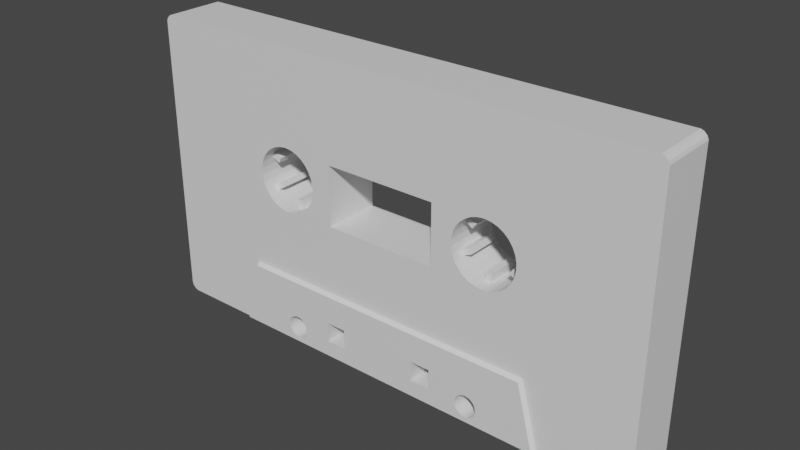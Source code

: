 # Source: cassette.blend  (saved by Blender 2.93.20; exported with 4.5.12 LTS)
import bpy
from mathutils import Matrix  # noqa: F401  (used for matrix-valued properties, if any)

bpy.ops.wm.read_factory_settings(use_empty=True)
scene = bpy.context.scene
scene.name = 'Scene'

# ---- collections
col_collection = bpy.data.collections.new('Collection'); scene.collection.children.link(col_collection)

# ---- materials (node trees are filled in below, after node groups)
mat_cassetteface = bpy.data.materials.new('CassetteFace')
mat_cassetteface.use_transparent_shadow = False
mat_basematerial = bpy.data.materials.new('BaseMaterial')
mat_basematerial.use_transparent_shadow = False

# ---- material node trees
mat_cassetteface.use_nodes = True; mat_cassetteface.node_tree.nodes.clear()
_N = mat_cassetteface.node_tree.nodes; _L = mat_cassetteface.node_tree.links
n0 = _N.new('ShaderNodeBsdfPrincipled'); n0.name = 'Principled BSDF'; n0.location = (10, 300)
n0.distribution = 'GGX'
n0.subsurface_method = 'BURLEY'
n0.inputs[3].default_value = 1.45
n0.inputs[27].default_value = (0.0, 0.0, 0.0, 1.0)
n0.inputs[28].default_value = 1.0
n1 = _N.new('ShaderNodeOutputMaterial'); n1.name = 'Material Output'; n1.location = (300, 300)
_L.new(n0.outputs[0], n1.inputs[0])
n1.is_active_output = True
mat_basematerial.use_nodes = True; mat_basematerial.node_tree.nodes.clear()
_N = mat_basematerial.node_tree.nodes; _L = mat_basematerial.node_tree.links
n0 = _N.new('ShaderNodeBsdfPrincipled'); n0.name = 'Principled BSDF'; n0.location = (10, 300)
n0.distribution = 'GGX'
n0.subsurface_method = 'BURLEY'
n0.inputs[3].default_value = 1.45
n0.inputs[27].default_value = (0.0, 0.0, 0.0, 1.0)
n0.inputs[28].default_value = 1.0
n1 = _N.new('ShaderNodeOutputMaterial'); n1.name = 'Material Output'; n1.location = (300, 300)
_L.new(n0.outputs[0], n1.inputs[0])
n1.is_active_output = True

# ---- world
world_world = bpy.data.worlds.new('World'); scene.world = world_world
world_world.use_nodes = True; world_world.node_tree.nodes.clear()
_N = world_world.node_tree.nodes; _L = world_world.node_tree.links
n0 = _N.new('ShaderNodeOutputWorld'); n0.name = 'World Output'; n0.location = (300, 300)
n1 = _N.new('ShaderNodeBackground'); n1.name = 'Background'; n1.location = (10, 300)
n1.inputs[0].default_value = (0.05088, 0.05088, 0.05088, 1.0)
_L.new(n1.outputs[0], n0.inputs[0])
n0.is_active_output = True
world_world.color = (0.05088, 0.05088, 0.05088)
world_world.use_sun_shadow = False
world_world.sun_shadow_jitter_overblur = 0.0

# ---- meshes
me_cube = bpy.data.meshes.new('Cube')
me_cube.from_pydata([(-0.2074, -0.03122, -0.02226), (-0.2191, -0.03122, -0.02349), (-0.2335, -0.05744, -0.02217), (-0.2463, -0.05744, -0.01798), (-0.2581, -0.05744, -0.01121), (-0.2686, -0.03122, -0.001439), (-0.2756, -0.03122, 0.008075), (-0.2816, -0.05744, 0.02116), (-0.2844, -0.05744, 0.0344), (-0.2844, -0.05744, 0.04793), (-0.2681, -0.05744, 0.08449), (-0.2764, -0.03122, 0.07273), (-0.2812, -0.03122, 0.06199), (-0.2326, -0.03122, 0.1046), (-0.2463, -0.05744, 0.1003), (-0.2581, -0.05744, 0.09355), (-0.2065, -0.05744, 0.1045), (-0.1819, -0.05744, -0.01121), (-0.1819, -0.05744, 0.09355), (-0.1937, -0.05744, -0.01798), (-0.1937, -0.05744, 0.1003), (-0.1636, -0.03122, 0.009604), (-0.1644, -0.03122, 0.07426), (-0.1556, -0.05744, 0.04793), (-0.1556, -0.05744, 0.0344), (-0.1584, -0.05744, 0.06117), (-0.1588, -0.03122, 0.02035), (-0.1719, -0.05744, -0.002157), (-0.1714, -0.03122, 0.08377), (-0.2209, -0.03122, 0.1058), (-0.2065, -0.05744, -0.02217), (-0.22, -0.05744, -0.02358), (-0.2681, -0.05744, -0.002157), (-0.2761, -0.05744, 0.008793), (-0.2335, -0.05744, 0.1045), (-0.1639, -0.05744, 0.07354), (-0.1719, -0.05744, 0.08449), (-0.22, -0.05744, 0.1059), (-0.1639, -0.05744, 0.008793), (-0.2761, -0.05744, 0.07354), (-0.2816, -0.05744, 0.06117), (-0.1584, -0.05744, 0.02116), (-0.2092, -0.03122, -0.004976), (-0.2209, -0.03122, -0.006206), (-0.2546, -0.03122, 0.008775), (-0.2615, -0.03122, 0.01829), (-0.2308, -0.03122, 0.08731), (-0.1785, -0.03122, 0.06404), (-0.1854, -0.03122, 0.07356), (-0.2191, -0.03122, 0.08854), (-0.1794, -0.03122, 0.01667), (-0.2606, -0.03122, 0.06566), (-0.2653, -0.03122, 0.05492), (-0.1747, -0.03122, 0.02742), (-0.3387, -0.06628, -0.2921), (-0.3051, -0.06628, -0.1627), (-0.3446, -0.05744, -0.2967), (-0.3086, -0.05744, -0.158), (-0.1144, -0.05744, 0.1016), (-0.1144, -0.05744, -0.01925), (-0.1201, -0.06628, -0.2199), (-0.1201, -0.06628, -0.2601), (-0.07986, -0.06628, -0.2601), (-0.07986, -0.06628, -0.2199), (-0.2074, 0.03122, -0.02226), (-0.2074, 0.0, -0.02226), (-0.2191, 0.03122, -0.02349), (-0.2191, 0.0, -0.02349), (-0.2335, 0.05744, -0.02217), (-0.2335, 0.0, -0.02217), (-0.2844, 0.0, 0.0344), (-0.2816, 0.0, 0.02116), (-0.2844, 0.0, 0.04793), (-0.2756, 0.0, 0.008075), (-0.2764, 0.0, 0.07273), (-0.2686, 0.0, -0.001439), (-0.2812, 0.0, 0.06199), (-0.2681, 0.0, 0.08449), (-0.2581, 0.0, 0.09355), (-0.2326, 0.0, 0.1046), (-0.2463, 0.0, 0.1003), (-0.2065, 0.0, 0.1045), (-0.18, 0.0, 0.09178), (-0.1819, 0.0, 0.09355), (-0.1937, 0.0, 0.1003), (-0.2463, 0.05744, -0.01798), (-0.2463, 0.0, -0.01798), (-0.2209, 0.0, 0.1058), (-0.2581, 0.05744, -0.01121), (-0.2581, 0.0, -0.01121), (-0.2686, 0.03122, -0.001439), (-0.1937, 0.0, -0.01798), (-0.1636, 0.0, 0.009604), (-0.1719, 0.0, -0.002157), (-0.1644, 0.0, 0.07426), (-0.1556, 0.0, 0.0344), (-0.1556, 0.0, 0.04793), (-0.1588, 0.0, 0.02035), (-0.1584, 0.0, 0.06117), (-0.2756, 0.03122, 0.008075), (-0.1714, 0.0, 0.08377), (-0.1819, 0.0, -0.01121), (-0.2816, 0.05744, 0.02116), (-0.2844, 0.05744, 0.0344), (-0.2844, 0.05744, 0.04793), (-0.2681, 0.05744, 0.08449), (-0.2764, 0.03122, 0.07273), (-0.2812, 0.03122, 0.06199), (-0.2326, 0.03122, 0.1046), (-0.2463, 0.05744, 0.1003), (-0.2581, 0.05744, 0.09355), (-0.2065, 0.05744, 0.1045), (-0.1819, 0.05744, -0.01121), (-0.1819, 0.05744, 0.09355), (-0.1937, 0.05744, -0.01798), (-0.1937, 0.05744, 0.1003), (-0.1636, 0.03122, 0.009604), (-0.1644, 0.03122, 0.07426), (-0.1556, 0.05744, 0.04793), (-0.1556, 0.05744, 0.0344), (-0.1584, 0.05744, 0.06117), (-0.1588, 0.03122, 0.02035), (-0.1719, 0.05744, -0.002157), (-0.1714, 0.03122, 0.08377), (-0.2209, 0.03122, 0.1058), (-0.2065, 0.05744, -0.02217), (-0.22, 0.05744, -0.02358), (-0.2065, 0.0, -0.02217), (-0.22, 0.0, -0.02358), (-0.1639, 0.0, 0.07354), (-0.1719, 0.0, 0.08449), (-0.2761, 0.0, 0.008793), (-0.2681, 0.0, -0.002157), (-0.2761, 0.0, 0.07354), (-0.2816, 0.0, 0.06117), (-0.1639, 0.0, 0.008793), (-0.1584, 0.0, 0.02116), (-0.2681, 0.05744, -0.002157), (-0.2761, 0.05744, 0.008793), (-0.2335, 0.0, 0.1045), (-0.2335, 0.05744, 0.1045), (-0.1639, 0.05744, 0.07354), (-0.1719, 0.05744, 0.08449), (-0.22, 0.05744, 0.1059), (-0.1639, 0.05744, 0.008793), (-0.22, 0.0, 0.1059), (-0.2761, 0.05744, 0.07354), (-0.2816, 0.05744, 0.06117), (-0.1584, 0.05744, 0.02116), (-0.2092, 0.03122, -0.004976), (-0.2209, 0.03122, -0.006206), (-0.2092, 0.0, -0.004976), (-0.2209, 0.0, -0.006206), (-0.1785, 0.0, 0.06404), (-0.1854, 0.0, 0.07356), (-0.2615, 0.0, 0.01829), (-0.2546, 0.0, 0.008775), (-0.2606, 0.0, 0.06566), (-0.2653, 0.0, 0.05492), (-0.1794, 0.0, 0.01667), (-0.1747, 0.0, 0.02742), (-0.2546, 0.03122, 0.008775), (-0.2615, 0.03122, 0.01829), (-0.2308, 0.0, 0.08731), (-0.2308, 0.03122, 0.08731), (-0.1785, 0.03122, 0.06404), (-0.1854, 0.03122, 0.07356), (-0.2191, 0.03122, 0.08854), (-0.1794, 0.03122, 0.01667), (-0.2191, 0.0, 0.08854), (-0.2606, 0.03122, 0.06566), (-0.2653, 0.03122, 0.05492), (-0.1747, 0.03122, 0.02742), (-0.3387, 0.06628, -0.2921), (-0.3051, 0.06628, -0.1627), (-0.3446, 0.05744, -0.2967), (-0.3086, 0.05744, -0.158), (-0.1144, 0.05744, 0.1016), (-0.1144, 0.05744, -0.01925), (-0.1201, 0.06628, -0.2199), (-0.1201, 0.06628, -0.2601), (-0.07986, 0.06628, -0.2601), (-0.07986, 0.06628, -0.2199), (-0.1954, -0.06628, -0.2817), (-0.1954, 0.06628, -0.2817), (-0.2169, 0.06628, -0.2743), (-0.2165, 0.06628, -0.2748), (-0.213, 0.06628, -0.2779), (-0.2, 0.06628, -0.2822), (-0.2046, 0.06628, -0.2817), (-0.209, 0.06628, -0.2802), (-0.187, 0.06628, -0.2779), (-0.191, 0.06628, -0.2802), (-0.1835, 0.06628, -0.2748), (-0.1808, 0.06628, -0.2711), (-0.1798, 0.06628, -0.2689), (-0.2, -0.06628, -0.2822), (-0.2046, -0.06628, -0.2817), (-0.2211, 0.06628, -0.2532), (-0.213, 0.06628, -0.2421), (-0.209, -0.06628, -0.2802), (-0.2165, 0.06628, -0.2452), (-0.2192, 0.06628, -0.2489), (-0.2, 0.06628, -0.2378), (-0.2046, 0.06628, -0.2383), (-0.191, 0.06628, -0.2398), (-0.1954, 0.06628, -0.2383), (-0.209, 0.06628, -0.2398), (-0.213, -0.06628, -0.2779), (-0.2165, -0.06628, -0.2748), (-0.2169, -0.06628, -0.2743), (-0.222, 0.06628, -0.2623), (-0.222, 0.06628, -0.2577), (-0.2192, 0.06628, -0.2711), (-0.187, 0.06628, -0.2421), (-0.2211, 0.06628, -0.2668), (-0.1808, 0.06628, -0.2489), (-0.178, 0.06628, -0.2577), (-0.178, 0.06628, -0.2623), (-0.2192, -0.06628, -0.2711), (-0.1789, 0.06628, -0.2532), (-0.1789, 0.06628, -0.2668), (-0.1835, 0.06628, -0.2452), (-0.2211, -0.06628, -0.2668), (-0.222, -0.06628, -0.2623), (-0.187, -0.06628, -0.2779), (-0.191, -0.06628, -0.2802), (-0.1798, -0.06628, -0.2689), (-0.1835, -0.06628, -0.2748), (-0.1808, -0.06628, -0.2711), (-0.222, -0.06628, -0.2577), (-0.2211, -0.06628, -0.2532), (-0.1835, -0.06628, -0.2452), (-0.1808, -0.06628, -0.2489), (-0.178, -0.06628, -0.2577), (-0.178, -0.06628, -0.2623), (-0.1789, -0.06628, -0.2532), (-0.1789, -0.06628, -0.2668), (-0.2192, -0.06628, -0.2489), (-0.187, -0.06628, -0.2421), (-0.2165, -0.06628, -0.2452), (-0.213, -0.06628, -0.2421), (-0.2, -0.06628, -0.2378), (-0.2046, -0.06628, -0.2383), (-0.191, -0.06628, -0.2398), (-0.1954, -0.06628, -0.2383), (-0.209, -0.06628, -0.2398), (0.2074, -0.03122, -0.02226), (0.2191, -0.03122, -0.02349), (0.2335, -0.05744, -0.02217), (0.2463, -0.05744, -0.01798), (0.2581, -0.05744, -0.01121), (0.2686, -0.03122, -0.001439), (0.2756, -0.03122, 0.008075), (0.2816, -0.05744, 0.02116), (0.2844, -0.05744, 0.0344), (0.2844, -0.05744, 0.04793), (0.2681, -0.05744, 0.08449), (0.2764, -0.03122, 0.07273), (0.2812, -0.03122, 0.06199), (0.2326, -0.03122, 0.1046), (0.2463, -0.05744, 0.1003), (0.2581, -0.05744, 0.09355), (0.2065, -0.05744, 0.1045), (0.1819, -0.05744, -0.01121), (0.1819, -0.05744, 0.09355), (0.1937, -0.05744, -0.01798), (0.1937, -0.05744, 0.1003), (0.1636, -0.03122, 0.009604), (0.1644, -0.03122, 0.07426), (0.1556, -0.05744, 0.04793), (0.1556, -0.05744, 0.0344), (0.1584, -0.05744, 0.06117), (0.1588, -0.03122, 0.02035), (0.1719, -0.05744, -0.002157), (0.1714, -0.03122, 0.08377), (0.2209, -0.03122, 0.1058), (0.2065, -0.05744, -0.02217), (0.22, -0.05744, -0.02358), (0.2681, -0.05744, -0.002157), (0.2761, -0.05744, 0.008793), (0.2335, -0.05744, 0.1045), (0.1639, -0.05744, 0.07354), (0.1719, -0.05744, 0.08449), (0.22, -0.05744, 0.1059), (0.1639, -0.05744, 0.008793), (0.2761, -0.05744, 0.07354), (0.2816, -0.05744, 0.06117), (0.1584, -0.05744, 0.02116), (0.2092, -0.03122, -0.004976), (0.2209, -0.03122, -0.006206), (0.2546, -0.03122, 0.008775), (0.2615, -0.03122, 0.01829), (0.2308, -0.03122, 0.08731), (0.1785, -0.03122, 0.06404), (0.1854, -0.03122, 0.07356), (0.2191, -0.03122, 0.08854), (0.1794, -0.03122, 0.01667), (0.2606, -0.03122, 0.06566), (0.2653, -0.03122, 0.05492), (0.1747, -0.03122, 0.02742), (0.3387, -0.06628, -0.2921), (0.3051, -0.06628, -0.1627), (0.3446, -0.05744, -0.2967), (0.3086, -0.05744, -0.158), (0.1144, -0.05744, 0.1016), (0.1144, -0.05744, -0.01925), (0.1201, -0.06628, -0.2199), (0.1201, -0.06628, -0.2601), (0.07986, -0.06628, -0.2601), (0.07986, -0.06628, -0.2199), (0.0, -0.05744, -0.2967), (0.0, -0.05744, 0.2967), (0.0, -0.05744, -0.158), (0.0, -0.06628, -0.2921), (0.0, -0.06628, -0.1627), (0.0, -0.05744, -0.01925), (0.0, -0.05744, 0.1016), (0.2074, 0.03122, -0.02226), (0.2074, 0.0, -0.02226), (0.2191, 0.03122, -0.02349), (0.2191, 0.0, -0.02349), (0.2335, 0.05744, -0.02217), (0.2335, 0.0, -0.02217), (0.2844, 0.0, 0.0344), (0.2816, 0.0, 0.02116), (0.2844, 0.0, 0.04793), (0.2756, 0.0, 0.008075), (0.2764, 0.0, 0.07273), (0.2686, 0.0, -0.001439), (0.2812, 0.0, 0.06199), (0.2681, 0.0, 0.08449), (0.2581, 0.0, 0.09355), (0.2326, 0.0, 0.1046), (0.2463, 0.0, 0.1003), (0.2065, 0.0, 0.1045), (0.18, 0.0, 0.09178), (0.1819, 0.0, 0.09355), (0.1937, 0.0, 0.1003), (0.2463, 0.05744, -0.01798), (0.2463, 0.0, -0.01798), (0.2209, 0.0, 0.1058), (0.2581, 0.05744, -0.01121), (0.2581, 0.0, -0.01121), (0.2686, 0.03122, -0.001439), (0.1937, 0.0, -0.01798), (0.1636, 0.0, 0.009604), (0.1719, 0.0, -0.002157), (0.1644, 0.0, 0.07426), (0.1556, 0.0, 0.0344), (0.1556, 0.0, 0.04793), (0.1588, 0.0, 0.02035), (0.1584, 0.0, 0.06117), (0.2756, 0.03122, 0.008075), (0.1714, 0.0, 0.08377), (0.1819, 0.0, -0.01121), (0.2816, 0.05744, 0.02116), (0.2844, 0.05744, 0.0344), (0.2844, 0.05744, 0.04793), (0.2681, 0.05744, 0.08449), (0.2764, 0.03122, 0.07273), (0.2812, 0.03122, 0.06199), (0.2326, 0.03122, 0.1046), (0.2463, 0.05744, 0.1003), (0.2581, 0.05744, 0.09355), (0.2065, 0.05744, 0.1045), (0.1819, 0.05744, -0.01121), (0.1819, 0.05744, 0.09355), (0.1937, 0.05744, -0.01798), (0.1937, 0.05744, 0.1003), (0.1636, 0.03122, 0.009604), (0.1644, 0.03122, 0.07426), (0.1556, 0.05744, 0.04793), (0.1556, 0.05744, 0.0344), (0.1584, 0.05744, 0.06117), (0.1588, 0.03122, 0.02035), (0.1719, 0.05744, -0.002157), (0.1714, 0.03122, 0.08377), (0.2209, 0.03122, 0.1058), (0.2065, 0.05744, -0.02217), (0.22, 0.05744, -0.02358), (0.2065, 0.0, -0.02217), (0.22, 0.0, -0.02358), (0.1639, 0.0, 0.07354), (0.1719, 0.0, 0.08449), (0.2761, 0.0, 0.008793), (0.2681, 0.0, -0.002157), (0.2761, 0.0, 0.07354), (0.2816, 0.0, 0.06117), (0.1639, 0.0, 0.008793), (0.1584, 0.0, 0.02116), (0.2681, 0.05744, -0.002157), (0.2761, 0.05744, 0.008793), (0.2335, 0.0, 0.1045), (0.2335, 0.05744, 0.1045), (0.1639, 0.05744, 0.07354), (0.1719, 0.05744, 0.08449), (0.22, 0.05744, 0.1059), (0.1639, 0.05744, 0.008793), (0.22, 0.0, 0.1059), (0.2761, 0.05744, 0.07354), (0.2816, 0.05744, 0.06117), (0.1584, 0.05744, 0.02116), (0.2092, 0.03122, -0.004976), (0.2209, 0.03122, -0.006206), (0.2092, 0.0, -0.004976), (0.2209, 0.0, -0.006206), (0.1785, 0.0, 0.06404), (0.1854, 0.0, 0.07356), (0.2615, 0.0, 0.01829), (0.2546, 0.0, 0.008775), (0.2606, 0.0, 0.06566), (0.2653, 0.0, 0.05492), (0.1794, 0.0, 0.01667), (0.1747, 0.0, 0.02742), (0.2546, 0.03122, 0.008775), (0.2615, 0.03122, 0.01829), (0.2308, 0.0, 0.08731), (0.2308, 0.03122, 0.08731), (0.1785, 0.03122, 0.06404), (0.1854, 0.03122, 0.07356), (0.2191, 0.03122, 0.08854), (0.1794, 0.03122, 0.01667), (0.2191, 0.0, 0.08854), (0.2606, 0.03122, 0.06566), (0.2653, 0.03122, 0.05492), (0.1747, 0.03122, 0.02742), (0.3387, 0.06628, -0.2921), (0.3051, 0.06628, -0.1627), (0.3446, 0.05744, -0.2967), (0.3086, 0.05744, -0.158), (0.1144, 0.05744, 0.1016), (0.1144, 0.05744, -0.01925), (0.1201, 0.06628, -0.2199), (0.1201, 0.06628, -0.2601), (0.07986, 0.06628, -0.2601), (0.07986, 0.06628, -0.2199), (0.0, 0.05744, -0.2967), (0.0, 0.05744, 0.2967), (0.0, 0.0, -0.2967), (0.0, 0.0, 0.2967), (0.0, 0.05744, -0.158), (0.0, 0.06628, -0.2921), (0.0, 0.06628, -0.1627), (0.0, 0.05744, -0.01925), (0.0, 0.05744, 0.1016), (0.1954, -0.06628, -0.2817), (0.1954, 0.06628, -0.2817), (0.2169, 0.06628, -0.2743), (0.2165, 0.06628, -0.2748), (0.213, 0.06628, -0.2779), (0.2, 0.06628, -0.2822), (0.2046, 0.06628, -0.2817), (0.209, 0.06628, -0.2802), (0.187, 0.06628, -0.2779), (0.191, 0.06628, -0.2802), (0.1835, 0.06628, -0.2748), (0.1808, 0.06628, -0.2711), (0.1798, 0.06628, -0.2689), (0.2, -0.06628, -0.2822), (0.2046, -0.06628, -0.2817), (0.2211, 0.06628, -0.2532), (0.213, 0.06628, -0.2421), (0.209, -0.06628, -0.2802), (0.2165, 0.06628, -0.2452), (0.2192, 0.06628, -0.2489), (0.2, 0.06628, -0.2378), (0.2046, 0.06628, -0.2383), (0.191, 0.06628, -0.2398), (0.1954, 0.06628, -0.2383), (0.209, 0.06628, -0.2398), (0.213, -0.06628, -0.2779), (0.2165, -0.06628, -0.2748), (0.2169, -0.06628, -0.2743), (0.222, 0.06628, -0.2623), (0.222, 0.06628, -0.2577), (0.2192, 0.06628, -0.2711), (0.187, 0.06628, -0.2421), (0.2211, 0.06628, -0.2668), (0.1808, 0.06628, -0.2489), (0.178, 0.06628, -0.2577), (0.178, 0.06628, -0.2623), (0.2192, -0.06628, -0.2711), (0.1789, 0.06628, -0.2532), (0.1789, 0.06628, -0.2668), (0.1835, 0.06628, -0.2452), (0.2211, -0.06628, -0.2668), (0.222, -0.06628, -0.2623), (0.187, -0.06628, -0.2779), (0.191, -0.06628, -0.2802), (0.1798, -0.06628, -0.2689), (0.1835, -0.06628, -0.2748), (0.1808, -0.06628, -0.2711), (0.222, -0.06628, -0.2577), (0.2211, -0.06628, -0.2532), (0.1835, -0.06628, -0.2452), (0.1808, -0.06628, -0.2489), (0.178, -0.06628, -0.2577), (0.178, -0.06628, -0.2623), (0.1789, -0.06628, -0.2532), (0.1789, -0.06628, -0.2668), (0.2192, -0.06628, -0.2489), (0.187, -0.06628, -0.2421), (0.2165, -0.06628, -0.2452), (0.213, -0.06628, -0.2421), (0.2, -0.06628, -0.2378), (0.2046, -0.06628, -0.2383), (0.191, -0.06628, -0.2398), (0.1954, -0.06628, -0.2383), (0.209, -0.06628, -0.2398), (-0.5131, -0.05744, 0.289), (-0.5128, -0.05744, 0.2892), (-0.5126, -0.05744, 0.2894), (-0.5123, -0.05744, 0.2897), (-0.512, -0.05744, 0.29), (-0.5118, -0.05744, 0.2903), (-0.5116, -0.05744, 0.2907), (-0.5116, 0.05744, 0.2907), (-0.5118, 0.05744, 0.2903), (-0.512, 0.05744, 0.29), (-0.5123, 0.05744, 0.2897), (-0.5126, 0.05744, 0.2894), (-0.5128, 0.05744, 0.2892), (-0.5131, 0.05744, 0.289), (0.5116, -0.05744, 0.2907), (0.5118, -0.05744, 0.2903), (0.512, -0.05744, 0.29), (0.5123, -0.05744, 0.2897), (0.5126, -0.05744, 0.2894), (0.5128, -0.05744, 0.2892), (0.5131, -0.05744, 0.289), (0.5131, 0.05744, 0.289), (0.5128, 0.05744, 0.2892), (0.5126, 0.05744, 0.2894), (0.5123, 0.05744, 0.2897), (0.512, 0.05744, 0.29), (0.5118, 0.05744, 0.2903), (0.5116, 0.05744, 0.2907), (-0.52, -0.05744, -0.2829), (-0.5176, -0.05744, -0.2888), (-0.512, -0.05744, -0.2943), (-0.5062, -0.05744, -0.2967), (-0.5062, -0.05744, 0.2967), (-0.512, -0.05744, 0.2943), (-0.5107, -0.05744, 0.2934), (-0.5176, -0.05744, 0.2888), (-0.52, -0.05744, 0.2829), (-0.5168, -0.05744, 0.2876), (-0.5062, 0.05744, -0.2967), (-0.512, 0.05744, -0.2943), (-0.5176, 0.05744, -0.2888), (-0.52, 0.05744, -0.2829), (-0.52, 0.05744, 0.2829), (-0.5176, 0.05744, 0.2888), (-0.5168, 0.05744, 0.2876), (-0.512, 0.05744, 0.2943), (-0.5062, 0.05744, 0.2967), (-0.5107, 0.05744, 0.2934), (-0.52, 0.0, -0.2829), (-0.5176, 0.0, -0.2888), (-0.512, 0.0, -0.2943), (-0.5062, 0.0, -0.2967), (-0.5062, 0.0, 0.2967), (-0.512, 0.0, 0.2943), (-0.5176, 0.0, 0.2888), (-0.52, 0.0, 0.2829), (0.5062, -0.05744, -0.2967), (0.512, -0.05744, -0.2943), (0.5176, -0.05744, -0.2888), (0.52, -0.05744, -0.2829), (0.52, -0.05744, 0.2829), (0.5176, -0.05744, 0.2888), (0.5168, -0.05744, 0.2876), (0.512, -0.05744, 0.2943), (0.5062, -0.05744, 0.2967), (0.5107, -0.05744, 0.2934), (0.52, 0.05744, -0.2829), (0.5176, 0.05744, -0.2888), (0.512, 0.05744, -0.2943), (0.5062, 0.05744, -0.2967), (0.5062, 0.05744, 0.2967), (0.512, 0.05744, 0.2943), (0.5107, 0.05744, 0.2934), (0.5176, 0.05744, 0.2888), (0.52, 0.05744, 0.2829), (0.5168, 0.05744, 0.2876), (0.5062, 0.0, -0.2967), (0.512, 0.0, -0.2943), (0.5176, 0.0, -0.2888), (0.52, 0.0, -0.2829), (0.52, 0.0, 0.2829), (0.5176, 0.0, 0.2888), (0.512, 0.0, 0.2943), (0.5062, 0.0, 0.2967)], [], [(39, 10, 514, 513), (31, 2, 57), (34, 37, 312), (110, 105, 519, 518), (516, 515, 15, 14), (145, 81, 16, 37), (81, 84, 20, 16), (84, 83, 18, 20), (521, 520, 146, 147), (28, 100, 154, 48), (35, 129, 98, 25), (25, 98, 96, 23), (23, 96, 95, 24), (24, 95, 136, 41), (6, 5, 44, 45), (38, 135, 93, 27), (27, 93, 101, 17), (17, 101, 91, 19), (19, 91, 127, 30), (73, 6, 45, 155), (69, 2, 31, 128), (86, 3, 2, 69), (89, 4, 3, 86), (132, 32, 4, 89), (12, 76, 158, 52), (33, 131, 71, 7), (71, 70, 8, 7), (70, 72, 9, 8), (72, 134, 40, 9), (133, 77, 10, 39), (77, 78, 15, 10), (78, 80, 14, 15), (80, 139, 34, 14), (0, 1, 31, 30), (5, 6, 33, 32), (79, 13, 34, 139), (28, 22, 35, 36), (13, 29, 37, 34), (21, 92, 135, 38), (29, 87, 145, 37), (6, 73, 131, 33), (22, 94, 129, 35), (12, 11, 39, 40), (65, 0, 30, 127), (1, 67, 128, 31), (11, 74, 133, 39), (97, 26, 41, 136), (76, 12, 40, 134), (100, 28, 36, 130), (75, 5, 32, 132), (26, 21, 38, 41), (48, 154, 153, 47), (53, 160, 159, 50), (152, 43, 42, 151), (156, 155, 45, 44), (158, 157, 51, 52), (163, 169, 49, 46), (94, 22, 47, 153), (13, 79, 163, 46), (5, 75, 156, 44), (1, 0, 42, 43), (11, 12, 52, 51), (22, 28, 48, 47), (21, 26, 53, 50), (0, 65, 151, 42), (29, 13, 46, 49), (67, 1, 43, 152), (92, 21, 50, 159), (74, 11, 51, 157), (87, 29, 49, 169), (26, 97, 160, 53), (62, 314, 315, 63), (314, 54, 56, 311), (54, 55, 57, 56), (55, 315, 313, 57), (103, 102, 176, 175, 548, 549, 550, 551, 552, 554, 523), (119, 118, 177, 178), (143, 140, 438), (440, 438, 556, 562), (520, 519, 105, 146), (145, 143, 111, 81), (81, 111, 115, 84), (84, 115, 113, 83), (213, 185, 173), (123, 166, 154, 100), (141, 120, 98, 129), (120, 118, 96, 98), (118, 119, 95, 96), (119, 148, 136, 95), (99, 162, 161, 90), (144, 122, 93, 135), (122, 112, 101, 93), (112, 114, 91, 101), (114, 125, 127, 91), (73, 155, 162, 99), (69, 128, 126, 68), (86, 69, 68, 85), (89, 86, 85, 88), (132, 89, 88, 137), (107, 171, 158, 76), (138, 102, 71, 131), (71, 102, 103, 70), (70, 103, 104, 72), (72, 104, 147, 134), (133, 146, 105, 77), (77, 105, 110, 78), (78, 110, 109, 80), (80, 109, 140, 139), (64, 125, 126, 66), (67, 128, 127), (67, 127, 65), (94, 129, 130), (94, 130, 100), (73, 131, 132), (73, 132, 75), (74, 133, 134), (74, 134, 76), (92, 135, 136), (92, 136, 97), (90, 137, 138, 99), (79, 139, 140, 108), (123, 142, 141, 117), (108, 140, 143, 124), (116, 144, 135, 92), (124, 143, 145, 87), (87, 145, 139), (87, 139, 79), (99, 138, 131, 73), (117, 141, 129, 94), (107, 147, 146, 106), (65, 127, 125, 64), (66, 126, 128, 67), (106, 146, 133, 74), (97, 136, 148, 121), (76, 134, 147, 107), (100, 130, 142, 123), (75, 132, 137, 90), (121, 148, 144, 116), (166, 165, 153, 154), (172, 168, 159, 160), (152, 151, 149, 150), (156, 161, 162, 155), (158, 171, 170, 157), (163, 164, 167, 169), (94, 153, 165, 117), (108, 164, 163, 79), (90, 161, 156, 75), (66, 150, 149, 64), (106, 170, 171, 107), (117, 165, 166, 123), (116, 168, 172, 121), (64, 149, 151, 65), (124, 167, 164, 108), (67, 152, 150, 66), (92, 159, 168, 116), (74, 157, 170, 106), (87, 169, 167, 124), (121, 172, 160, 97), (181, 182, 443, 442), (442, 437, 175, 173), (173, 175, 176, 174), (174, 176, 441, 443), (209, 210, 54), (61, 229, 228), (63, 315, 55, 60), (314, 183, 196), (182, 179, 174, 443), (229, 227, 195, 194), (59, 178, 177, 58), (63, 60, 179, 182), (61, 180, 179, 60), (63, 182, 181, 62), (62, 181, 180, 61), (203, 206, 245, 242), (206, 205, 244, 245), (205, 214, 239, 244), (214, 222, 232, 239), (232, 222, 216, 233), (233, 216, 220, 236), (236, 220, 217, 234), (234, 217, 218, 235), (235, 218, 221, 237), (530, 529, 256, 255), (229, 194, 193, 228), (228, 193, 191, 225), (225, 191, 192, 226), (226, 192, 184, 183), (188, 196, 183, 184), (196, 188, 189, 197), (197, 189, 190, 200), (200, 190, 187, 208), (208, 187, 186, 209), (312, 263, 284), (213, 215, 223, 219), (215, 211, 224, 223), (211, 212, 230, 224), (212, 198, 231, 230), (198, 202, 238, 231), (202, 201, 240, 238), (201, 199, 241, 240), (199, 207, 246, 241), (207, 204, 243, 246), (204, 203, 242, 243), (262, 257, 526, 525), (277, 266, 306), (369, 438, 365), (336, 337, 265), (429, 579, 586), (399, 284, 263, 335), (335, 263, 267, 338), (338, 267, 265, 337), (367, 396, 431, 438), (275, 295, 408, 354), (282, 272, 352, 383), (272, 270, 350, 352), (270, 271, 349, 350), (271, 288, 390, 349), (253, 292, 291, 252), (285, 274, 347, 389), (274, 264, 355, 347), (264, 266, 345, 355), (266, 277, 381, 345), (327, 409, 292, 253), (323, 382, 278, 249), (340, 323, 249, 250), (343, 340, 250, 251), (386, 343, 251, 279), (259, 299, 412, 330), (280, 254, 325, 385), (325, 254, 255, 324), (324, 255, 256, 326), (326, 256, 287, 388), (387, 286, 257, 331), (331, 257, 262, 332), (332, 262, 261, 334), (334, 261, 281, 393), (247, 277, 278, 248), (252, 279, 280, 253), (333, 393, 281, 260), (275, 283, 282, 269), (260, 281, 284, 276), (268, 285, 389, 346), (276, 284, 399, 341), (253, 280, 385, 327), (269, 282, 383, 348), (259, 287, 286, 258), (319, 381, 277, 247), (248, 278, 382, 321), (258, 286, 387, 328), (351, 390, 288, 273), (330, 388, 287, 259), (354, 384, 283, 275), (329, 386, 279, 252), (273, 288, 285, 268), (295, 294, 407, 408), (300, 297, 413, 414), (406, 405, 289, 290), (410, 291, 292, 409), (412, 299, 298, 411), (417, 293, 296, 423), (348, 407, 294, 269), (260, 293, 417, 333), (252, 291, 410, 329), (248, 290, 289, 247), (258, 298, 299, 259), (269, 294, 295, 275), (268, 297, 300, 273), (247, 289, 405, 319), (276, 296, 293, 260), (321, 406, 290, 248), (346, 413, 297, 268), (328, 411, 298, 258), (341, 423, 296, 276), (273, 300, 414, 351), (309, 310, 315, 314), (314, 311, 303, 301), (301, 303, 304, 302), (302, 304, 313, 315), (582, 581, 583, 585, 531, 532, 533, 534, 535, 536, 537), (372, 373, 432, 431), (427, 448, 476), (586, 303, 311, 439), (536, 535, 359, 364), (399, 335, 365, 397), (335, 338, 369, 365), (338, 337, 367, 369), (434, 458, 457), (377, 354, 408, 420), (395, 383, 352, 374), (374, 352, 350, 372), (372, 350, 349, 373), (373, 349, 390, 402), (353, 344, 415, 416), (398, 389, 347, 376), (376, 347, 355, 366), (366, 355, 345, 368), (368, 345, 381, 379), (327, 353, 416, 409), (323, 322, 380, 382), (340, 339, 322, 323), (343, 342, 339, 340), (386, 391, 342, 343), (361, 330, 412, 425), (392, 385, 325, 356), (325, 324, 357, 356), (324, 326, 358, 357), (326, 388, 401, 358), (387, 331, 359, 400), (331, 332, 364, 359), (332, 334, 363, 364), (334, 393, 394, 363), (318, 320, 380, 379), (321, 381, 382), (321, 319, 381), (348, 384, 383), (348, 354, 384), (327, 386, 385), (327, 329, 386), (328, 388, 387), (328, 330, 388), (346, 390, 389), (346, 351, 390), (344, 353, 392, 391), (333, 362, 394, 393), (377, 371, 395, 396), (362, 378, 397, 394), (370, 346, 389, 398), (378, 341, 399, 397), (341, 393, 399), (341, 333, 393), (353, 327, 385, 392), (371, 348, 383, 395), (361, 360, 400, 401), (319, 318, 379, 381), (320, 321, 382, 380), (360, 328, 387, 400), (351, 375, 402, 390), (330, 361, 401, 388), (354, 377, 396, 384), (329, 344, 391, 386), (375, 370, 398, 402), (420, 408, 407, 419), (426, 414, 413, 422), (406, 404, 403, 405), (410, 409, 416, 415), (412, 411, 424, 425), (417, 423, 421, 418), (348, 371, 419, 407), (362, 333, 417, 418), (344, 329, 410, 415), (320, 318, 403, 404), (360, 361, 425, 424), (371, 377, 420, 419), (370, 375, 426, 422), (318, 319, 405, 403), (378, 362, 418, 421), (321, 320, 404, 406), (346, 370, 422, 413), (328, 360, 424, 411), (341, 378, 421, 423), (375, 351, 414, 426), (435, 442, 443, 436), (442, 427, 429, 437), (427, 428, 430, 429), (428, 443, 441, 430), (447, 451, 442), (492, 490, 308), (310, 307, 302, 315), (436, 443, 428, 433), (457, 458, 490, 492), (306, 305, 431, 432), (310, 436, 433, 307), (308, 307, 433, 434), (310, 309, 435, 436), (309, 308, 434, 435), (466, 505, 508, 469), (469, 508, 507, 468), (468, 507, 502, 477), (477, 502, 495, 485), (495, 496, 479, 485), (496, 499, 483, 479), (499, 497, 480, 483), (497, 498, 481, 480), (498, 500, 484, 481), (492, 491, 456, 457), (491, 488, 454, 456), (488, 489, 455, 454), (489, 446, 447, 455), (451, 447, 446, 459), (459, 460, 452, 451), (460, 463, 453, 452), (463, 471, 450, 453), (471, 472, 449, 450), (476, 482, 486, 478), (478, 486, 487, 474), (474, 487, 493, 475), (475, 493, 494, 461), (461, 494, 501, 465), (465, 501, 503, 464), (464, 503, 504, 462), (462, 504, 509, 470), (470, 509, 506, 467), (467, 506, 505, 466), (58, 317, 312), (20, 18, 312), (83, 82, 18), (36, 35, 58), (58, 35, 25), (18, 36, 58, 312), (542, 544, 516, 14, 34, 312), (58, 25, 23), (56, 541, 561), (16, 20, 312), (40, 39, 513, 512), (8, 9, 511, 510), (37, 16, 312), (544, 543, 545, 547, 510, 511, 512, 513, 514, 515, 516), (569, 589, 590, 570), (551, 558, 565, 552), (59, 24, 41), (549, 560, 559, 550), (9, 40, 512, 511), (59, 41, 38), (59, 38, 27), (57, 313, 316, 59, 30, 31), (59, 27, 17), (59, 17, 19), (33, 7, 57), (32, 33, 57), (59, 19, 30), (4, 32, 57), (3, 4, 57), (23, 24, 59, 58), (2, 3, 57), (515, 514, 10, 15), (18, 82, 130, 36), (522, 521, 147, 104), (554, 553, 555, 557, 517, 518, 519, 520, 521, 522, 523), (438, 111, 143), (113, 438, 177, 142), (82, 83, 113), (523, 522, 104, 103), (110, 518, 517, 109), (438, 445, 177), (438, 115, 111), (195, 180, 194), (141, 142, 177), (120, 141, 177), (439, 561, 175, 437), (120, 177, 118), (567, 587, 588, 568), (176, 102, 138), (176, 138, 137), (438, 113, 115), (148, 119, 178), (176, 137, 88), (176, 88, 85), (144, 148, 178), (122, 144, 178), (176, 85, 68), (176, 68, 126), (122, 178, 112), (441, 176, 126, 125, 178, 444), (112, 178, 114), (114, 178, 125), (56, 561, 439, 311), (82, 113, 142, 130), (173, 185, 186), (173, 186, 187), (442, 184, 192, 180, 181), (194, 180, 193), (193, 180, 191), (173, 187, 190), (173, 190, 189), (191, 180, 192), (173, 189, 188), (442, 173, 188), (442, 188, 184), (212, 173, 174, 198), (205, 179, 214), (180, 195, 221), (180, 221, 218), (213, 173, 215), (220, 216, 179, 180), (215, 173, 211), (211, 173, 212), (180, 218, 217), (180, 217, 220), (61, 227, 229), (237, 227, 61), (216, 222, 179), (202, 198, 174), (222, 214, 179), (201, 202, 174), (199, 201, 174), (179, 205, 206), (179, 206, 203), (207, 199, 174), (204, 207, 174), (203, 204, 174, 179), (208, 209, 54), (200, 208, 54), (226, 183, 314, 62, 61), (61, 228, 225), (61, 225, 226), (197, 200, 54), (196, 197, 54), (54, 230, 231, 55), (196, 54, 314), (209, 186, 185, 210), (239, 60, 244), (233, 236, 61, 60), (54, 210, 219), (54, 219, 223), (235, 237, 61), (234, 235, 61), (54, 223, 224), (54, 224, 230), (236, 234, 61), (221, 195, 227, 237), (283, 265, 312, 305), (232, 233, 60), (239, 232, 60), (55, 231, 238), (55, 238, 240), (244, 60, 245), (245, 60, 242), (55, 240, 241), (55, 241, 246), (55, 246, 243), (55, 243, 242, 60), (185, 213, 219, 210), (312, 317, 305), (313, 304, 278, 277, 306, 316), (255, 254, 304, 303, 566, 567, 568, 569, 570, 572, 530), (278, 304, 249), (440, 312, 574, 593), (529, 528, 287, 256), (528, 527, 286, 287), (572, 571, 573, 575, 524, 525, 526, 527, 528, 529, 530), (312, 284, 281), (261, 262, 525, 524), (527, 526, 257, 286), (282, 283, 305), (272, 282, 305), (272, 305, 270), (312, 265, 267), (254, 280, 304), (280, 279, 304), (312, 267, 263), (288, 271, 306), (279, 251, 304), (251, 250, 304), (285, 288, 306), (274, 285, 306), (250, 249, 304), (264, 274, 306), (266, 264, 306), (271, 270, 305, 306), (577, 588, 587, 578), (336, 265, 283, 384), (365, 438, 397), (397, 438, 394), (356, 357, 531, 585, 584, 576, 577, 578, 579, 429, 430), (439, 437, 429, 586), (401, 400, 534, 533), (358, 401, 533, 532), (431, 445, 438), (580, 582, 537, 363, 394, 438), (337, 336, 367), (396, 395, 431), (431, 395, 374), (537, 536, 364, 363), (400, 359, 535, 534), (369, 367, 438), (431, 374, 372), (59, 316, 306, 432, 444, 178), (432, 373, 402), (392, 356, 430), (391, 392, 430), (432, 402, 398), (432, 398, 376), (342, 391, 430), (339, 342, 430), (441, 444, 432, 379, 380, 430), (432, 376, 366), (432, 366, 368), (322, 339, 430), (380, 322, 430), (432, 368, 379), (357, 358, 532, 531), (367, 336, 384, 396), (434, 457, 456), (449, 448, 427), (450, 449, 427), (434, 456, 454), (455, 447, 442, 435, 434), (453, 450, 427), (452, 453, 427), (434, 454, 455), (451, 452, 427), (301, 473, 472), (451, 427, 442), (427, 476, 478), (427, 475, 461, 428), (468, 433, 469), (484, 458, 434), (481, 484, 434), (479, 483, 434, 433), (427, 478, 474), (427, 474, 475), (480, 481, 434), (483, 480, 434), (482, 473, 301), (301, 472, 471), (485, 479, 433), (428, 461, 465), (428, 465, 464), (477, 485, 433), (468, 477, 433), (428, 464, 462), (428, 462, 470), (469, 433, 466), (428, 470, 467), (467, 466, 433, 428), (491, 492, 308), (301, 471, 463), (301, 463, 460), (491, 308, 488), (446, 489, 308, 309, 314), (488, 308, 489), (301, 460, 459), (314, 301, 459), (314, 459, 446), (493, 301, 302, 494), (507, 307, 502), (308, 490, 500), (308, 500, 498), (482, 301, 486), (499, 496, 307, 308), (486, 301, 487), (487, 301, 493), (308, 498, 497), (308, 497, 499), (448, 449, 472, 473), (458, 484, 500, 490), (496, 495, 307), (501, 494, 302), (495, 502, 307), (503, 501, 302), (504, 503, 302), (307, 507, 508), (307, 508, 505), (509, 504, 302), (506, 509, 302), (505, 506, 302, 307), (482, 476, 448, 473), (543, 563, 564, 545), (553, 564, 563, 555), (571, 591, 592, 573), (581, 592, 591, 583), (538, 546, 565, 558), (561, 548, 175), (440, 562, 542, 312), (109, 517, 557, 556, 438, 140), (566, 303, 586), (576, 584, 590, 589), (281, 261, 524, 575, 574, 312), (440, 593, 580, 438), (539, 559, 560, 540), (542, 543, 544), (545, 546, 547), (552, 553, 554), (555, 556, 557), (570, 571, 572), (573, 574, 575), (580, 581, 582), (583, 584, 585), (538, 558, 559, 539), (561, 541, 540, 560), (548, 561, 560, 549), (558, 551, 550, 559), (542, 562, 563, 543), (565, 546, 545, 564), (552, 565, 564, 553), (562, 556, 555, 563), (566, 586, 587, 567), (589, 569, 568, 588), (576, 589, 588, 577), (586, 579, 578, 587), (570, 590, 591, 571), (593, 574, 573, 592), (580, 593, 592, 581), (590, 584, 583, 591), (7, 8, 510, 547, 546, 538, 539, 540, 541, 56, 57), (58, 177, 445, 431, 305, 317)])
me_cube.polygons.foreach_set('material_index', [0, 0, 0, 0, 0, 1, 1, 1, 0, 1, 1, 1, 1, 1, 1, 1, 1, 1, 1, 1, 1, 1, 1, 1, 1, 1, 1, 1, 1, 1, 1, 1, 1, 1, 1, 1, 1, 1, 1, 1, 1, 1, 1, 1, 1, 1, 1, 1, 1, 1, 1, 1, 1, 1, 1, 1, 1, 1, 1, 1, 1, 1, 1, 1, 1, 1, 1, 1, 1, 1, 1, 0, 0, 0, 0, 0, 0, 0, 1, 0, 1, 1, 1, 0, 1, 1, 1, 1, 1, 1, 1, 1, 1, 1, 1, 1, 1, 1, 1, 1, 1, 1, 1, 1, 1, 1, 1, 1, 1, 1, 1, 1, 1, 1, 1, 1, 1, 1, 1, 1, 1, 1, 1, 1, 1, 1, 1, 1, 1, 1, 1, 1, 1, 1, 1, 1, 1, 1, 1, 1, 1, 1, 1, 1, 1, 1, 1, 1, 1, 1, 1, 1, 1, 1, 1, 1, 1, 1, 0, 0, 0, 0, 0, 0, 0, 0, 0, 1, 1, 1, 1, 1, 1, 1, 1, 1, 1, 1, 1, 1, 1, 1, 0, 1, 1, 1, 1, 1, 1, 1, 1, 1, 0, 1, 1, 1, 1, 1, 1, 1, 1, 1, 1, 0, 0, 0, 1, 1, 1, 1, 1, 0, 1, 1, 1, 1, 1, 1, 1, 1, 1, 1, 1, 1, 1, 1, 1, 1, 1, 1, 1, 1, 1, 1, 1, 1, 1, 1, 1, 1, 1, 1, 1, 1, 1, 1, 1, 1, 1, 1, 1, 1, 1, 1, 1, 1, 1, 1, 1, 1, 1, 1, 1, 1, 1, 1, 1, 1, 1, 1, 1, 1, 1, 1, 0, 0, 0, 0, 0, 0, 0, 1, 0, 1, 1, 1, 0, 1, 1, 1, 1, 1, 1, 1, 1, 1, 1, 1, 1, 1, 1, 1, 1, 1, 1, 1, 1, 1, 1, 1, 1, 1, 1, 1, 1, 1, 1, 1, 1, 1, 1, 1, 1, 1, 1, 1, 1, 1, 1, 1, 1, 1, 1, 1, 1, 1, 1, 1, 1, 1, 1, 1, 1, 1, 1, 1, 1, 1, 1, 1, 1, 1, 1, 1, 1, 1, 1, 1, 1, 1, 1, 0, 0, 0, 0, 0, 0, 0, 0, 1, 1, 1, 1, 1, 1, 1, 1, 1, 1, 1, 1, 1, 1, 1, 1, 1, 1, 1, 1, 1, 1, 1, 1, 1, 1, 1, 1, 1, 1, 1, 1, 1, 1, 0, 0, 1, 0, 0, 0, 0, 0, 1, 0, 0, 0, 0, 1, 1, 1, 0, 1, 0, 0, 0, 0, 0, 0, 0, 0, 0, 0, 0, 0, 0, 0, 1, 0, 1, 0, 0, 1, 0, 0, 0, 0, 0, 0, 0, 1, 0, 1, 0, 0, 0, 0, 0, 0, 0, 0, 0, 0, 0, 0, 0, 0, 1, 1, 0, 0, 0, 0, 0, 0, 0, 0, 0, 0, 0, 0, 0, 0, 0, 0, 0, 0, 0, 0, 0, 0, 0, 0, 0, 0, 0, 0, 0, 0, 0, 0, 0, 0, 0, 0, 0, 0, 0, 0, 0, 0, 1, 0, 0, 0, 0, 0, 0, 0, 0, 0, 1, 0, 0, 0, 0, 0, 0, 0, 0, 0, 0, 0, 1, 0, 0, 0, 0, 1, 0, 0, 0, 0, 0, 0, 0, 0, 0, 0, 0, 0, 0, 0, 0, 0, 0, 0, 0, 0, 0, 0, 1, 1, 0, 0, 0, 1, 0, 0, 0, 0, 1, 0, 0, 0, 0, 0, 0, 0, 0, 0, 0, 0, 0, 0, 0, 0, 0, 0, 0, 0, 0, 0, 1, 0, 0, 0, 0, 0, 0, 0, 0, 0, 0, 0, 0, 0, 0, 0, 0, 0, 0, 0, 0, 0, 0, 0, 0, 0, 0, 0, 0, 0, 0, 0, 0, 0, 0, 0, 0, 0, 0, 0, 0, 0, 0, 0, 0, 0, 0, 0, 0, 0, 0, 0, 0, 1, 1, 0, 0, 0, 0, 0, 0, 0, 0, 0, 0, 1, 1, 1, 1, 1, 1, 1, 1, 0, 1, 1, 0, 1, 1, 1, 0, 1, 0, 1, 0, 1, 0, 1, 1, 1, 1, 1, 1, 1, 1, 1, 1, 1, 1, 1, 1, 1, 1, 0, 0])
_uv = me_cube.uv_layers.new(name='UVMap')
_uv.uv.foreach_set('vector', [0.2345, 0.6239, 0.2422, 0.6424, 0.007648, 0.9887, 0.007378, 0.9882, 0.2885, 0.4603, 0.2755, 0.4626, 0.2032, 0.2337, 0.2755, 0.6761, 0.2885, 0.6785, 0.5, 1.0, 0.7481, 0.6576, 0.7578, 0.6424, 0.9924, 0.9887, 0.9921, 0.9893, 0.008125, 0.9898, 0.007902, 0.9893, 0.2519, 0.6576, 0.2631, 0.669, 0.5634, 0.4911, 0.5737, 0.4911, 0.5737, 0.535, 0.5634, 0.535, 0.5737, 0.4911, 0.5836, 0.4911, 0.5836, 0.535, 0.5737, 0.535, 0.5836, 0.4911, 0.5925, 0.4911, 0.5925, 0.535, 0.5836, 0.535, 0.9929, 0.9877, 0.9926, 0.9882, 0.7655, 0.6239, 0.7707, 0.6031, 0.8899, 0.2406, 0.8899, 0.2167, 0.9007, 0.2167, 0.9007, 0.2406, 0.331, 0.6357, 0.331, 0.6796, 0.3215, 0.6796, 0.3215, 0.6357, 0.3215, 0.6357, 0.3215, 0.6796, 0.3114, 0.6796, 0.3114, 0.6357, 0.3114, 0.6357, 0.3114, 0.6796, 0.3011, 0.6796, 0.3011, 0.6357, 0.3011, 0.6357, 0.3011, 0.6796, 0.2909, 0.6796, 0.2909, 0.6357, 0.8855, 0.5339, 0.8945, 0.5339, 0.8945, 0.5471, 0.8855, 0.5471, 0.2815, 0.6357, 0.2815, 0.6796, 0.273, 0.6796, 0.273, 0.6357, 0.6391, 0.535, 0.6391, 0.4911, 0.6468, 0.4911, 0.6468, 0.535, 0.6468, 0.535, 0.6468, 0.4911, 0.6558, 0.4911, 0.6558, 0.535, 0.6558, 0.535, 0.6558, 0.4911, 0.6656, 0.4911, 0.6656, 0.535, 0.9007, 0.3034, 0.9007, 0.3272, 0.8899, 0.3272, 0.8899, 0.3034, 0.6862, 0.4911, 0.6862, 0.535, 0.6759, 0.535, 0.6759, 0.4911, 0.6961, 0.4911, 0.6961, 0.535, 0.6862, 0.535, 0.6862, 0.4911, 0.705, 0.4911, 0.705, 0.535, 0.6961, 0.535, 0.6961, 0.4911, 0.7127, 0.4911, 0.7127, 0.535, 0.705, 0.535, 0.705, 0.4911, 0.8855, 0.4949, 0.8855, 0.4711, 0.8976, 0.4711, 0.8976, 0.4949, 0.6618, 0.1073, 0.6618, 0.06339, 0.6713, 0.06339, 0.6713, 0.1073, 0.6713, 0.06339, 0.6814, 0.06339, 0.6814, 0.1073, 0.6713, 0.1073, 0.6814, 0.06339, 0.6918, 0.06339, 0.6918, 0.1073, 0.6814, 0.1073, 0.6918, 0.06339, 0.7019, 0.06339, 0.7019, 0.1073, 0.6918, 0.1073, 0.7113, 0.06339, 0.7197, 0.06339, 0.7197, 0.1073, 0.7113, 0.1073, 0.5266, 0.4911, 0.5343, 0.4911, 0.5343, 0.535, 0.5266, 0.535, 0.5343, 0.4911, 0.5433, 0.4911, 0.5433, 0.535, 0.5343, 0.535, 0.5433, 0.4911, 0.5531, 0.4911, 0.5531, 0.535, 0.5433, 0.535, 0.6663, 0.515, 0.6753, 0.515, 0.6759, 0.535, 0.6656, 0.535, 0.6539, 0.08727, 0.6613, 0.08727, 0.6618, 0.1073, 0.6534, 0.1073, 0.5538, 0.4911, 0.5538, 0.515, 0.5531, 0.535, 0.5531, 0.4911, 0.3388, 0.6558, 0.3315, 0.6558, 0.331, 0.6357, 0.3393, 0.6357, 0.5538, 0.515, 0.5627, 0.515, 0.5634, 0.535, 0.5531, 0.535, 0.2821, 0.6558, 0.2821, 0.6796, 0.2815, 0.6796, 0.2815, 0.6357, 0.5627, 0.515, 0.5627, 0.4911, 0.5634, 0.4911, 0.5634, 0.535, 0.6613, 0.08727, 0.6613, 0.06339, 0.6618, 0.06339, 0.6618, 0.1073, 0.3315, 0.6558, 0.3315, 0.6796, 0.331, 0.6796, 0.331, 0.6357, 0.7025, 0.08727, 0.7107, 0.08727, 0.7113, 0.1073, 0.7019, 0.1073, 0.6663, 0.4911, 0.6663, 0.515, 0.6656, 0.535, 0.6656, 0.4911, 0.6753, 0.515, 0.6753, 0.4911, 0.6759, 0.4911, 0.6759, 0.535, 0.7107, 0.08727, 0.7107, 0.06339, 0.7113, 0.06339, 0.7113, 0.1073, 0.2903, 0.6796, 0.2903, 0.6558, 0.2909, 0.6357, 0.2909, 0.6796, 0.7025, 0.06339, 0.7025, 0.08727, 0.7019, 0.1073, 0.7019, 0.06339, 0.3388, 0.6796, 0.3388, 0.6558, 0.3393, 0.6357, 0.3393, 0.6796, 0.6539, 0.06339, 0.6539, 0.08727, 0.6534, 0.1073, 0.6534, 0.06339, 0.2903, 0.6558, 0.2821, 0.6558, 0.2815, 0.6357, 0.2909, 0.6357, 0.9396, 0.2406, 0.9396, 0.2167, 0.9468, 0.2167, 0.9468, 0.2406, 0.934, 0.6352, 0.934, 0.6114, 0.9423, 0.6114, 0.9423, 0.6352, 0.9399, 0.7517, 0.9399, 0.7756, 0.9309, 0.7756, 0.9309, 0.7517, 0.9469, 0.13, 0.9396, 0.13, 0.9396, 0.1061, 0.9469, 0.1061, 0.9478, 0.04334, 0.9396, 0.04334, 0.9396, 0.01946, 0.9478, 0.01946, 0.7995, 0.892, 0.8085, 0.892, 0.8085, 0.9159, 0.7995, 0.9159, 0.9007, 0.13, 0.9007, 0.1539, 0.8899, 0.1539, 0.8899, 0.13, 0.1462, 0.8894, 0.1462, 0.8655, 0.1595, 0.8655, 0.1595, 0.8894, 0.01946, 0.8979, 0.01946, 0.874, 0.03021, 0.874, 0.03021, 0.8979, 0.9309, 0.6742, 0.9399, 0.6742, 0.9399, 0.6875, 0.9309, 0.6875, 0.8889, 0.9667, 0.8799, 0.9667, 0.8799, 0.9534, 0.8889, 0.9534, 0.06738, 0.9368, 0.07637, 0.9368, 0.07637, 0.9501, 0.06738, 0.9501, 0.01946, 0.9368, 0.02846, 0.9368, 0.02846, 0.9501, 0.01946, 0.9501, 0.3915, 0.776, 0.3915, 0.7999, 0.3782, 0.7999, 0.3782, 0.776, 0.9468, 0.3794, 0.9378, 0.3794, 0.9378, 0.3662, 0.9468, 0.3662, 0.5398, 0.8649, 0.5398, 0.8888, 0.5266, 0.8888, 0.5266, 0.8649, 0.2105, 0.8655, 0.2105, 0.8894, 0.1984, 0.8894, 0.1984, 0.8655, 0.2852, 0.873, 0.2852, 0.8969, 0.273, 0.8969, 0.273, 0.873, 0.3252, 0.7864, 0.3252, 0.7625, 0.3384, 0.7625, 0.3384, 0.7864, 0.7006, 0.8888, 0.7006, 0.8649, 0.7127, 0.8649, 0.7127, 0.8888, 0.4232, 0.06164, 0.5, 0.0078, 0.5, 0.2259, 0.4232, 0.1295, 0.5, 0.0078, 0.1744, 0.0078, 0.1686, 0.0, 0.5, 5.96e-08, 0.1744, 0.0078, 0.2067, 0.2259, 0.2032, 0.2337, 0.1686, 0.0, 0.2067, 0.2259, 0.5, 0.2259, 0.5, 0.2337, 0.2032, 0.2337, 0.7735, 0.558, 0.7707, 0.5357, 0.7968, 0.2337, 0.8314, 8.941e-08, 0.9867, 8.941e-08, 0.9923, 0.004099, 0.9977, 0.01343, 1.0, 0.02332, 1.0, 0.9767, 0.9969, 0.9845, 0.9933, 0.987, 0.6496, 0.558, 0.6496, 0.5808, 0.61, 0.6712, 0.61, 0.4676, 0.7115, 0.6785, 0.7245, 0.6761, 0.5, 1.0, 0.1902, 0.4111, 0.2341, 0.4111, 0.2341, 0.7982, 0.1902, 0.7982, 0.9926, 0.9882, 0.9924, 0.9887, 0.7578, 0.6424, 0.7655, 0.6239, 0.5634, 0.4911, 0.5634, 0.4472, 0.5737, 0.4472, 0.5737, 0.4911, 0.5737, 0.4911, 0.5737, 0.4472, 0.5836, 0.4472, 0.5836, 0.4911, 0.5836, 0.4911, 0.5836, 0.4472, 0.5925, 0.4472, 0.5925, 0.4911, 0.7108, 0.04321, 0.7085, 0.03781, 0.8256, 0.0078, 0.8899, 0.1928, 0.9007, 0.1928, 0.9007, 0.2167, 0.8899, 0.2167, 0.331, 0.7236, 0.3215, 0.7236, 0.3215, 0.6796, 0.331, 0.6796, 0.3215, 0.7236, 0.3114, 0.7236, 0.3114, 0.6796, 0.3215, 0.6796, 0.3114, 0.7236, 0.3011, 0.7236, 0.3011, 0.6796, 0.3114, 0.6796, 0.3011, 0.7236, 0.2909, 0.7236, 0.2909, 0.6796, 0.3011, 0.6796, 0.7032, 0.8007, 0.7032, 0.7874, 0.7122, 0.7874, 0.7122, 0.8007, 0.2815, 0.7236, 0.273, 0.7236, 0.273, 0.6796, 0.2815, 0.6796, 0.6391, 0.4472, 0.6468, 0.4472, 0.6468, 0.4911, 0.6391, 0.4911, 0.6468, 0.4472, 0.6558, 0.4472, 0.6558, 0.4911, 0.6468, 0.4911, 0.6558, 0.4472, 0.6656, 0.4472, 0.6656, 0.4911, 0.6558, 0.4911, 0.9007, 0.3034, 0.8899, 0.3034, 0.8899, 0.2795, 0.9007, 0.2795, 0.6862, 0.4911, 0.6759, 0.4911, 0.6759, 0.4472, 0.6862, 0.4472, 0.6961, 0.4911, 0.6862, 0.4911, 0.6862, 0.4472, 0.6961, 0.4472, 0.705, 0.4911, 0.6961, 0.4911, 0.6961, 0.4472, 0.705, 0.4472, 0.7127, 0.4911, 0.705, 0.4911, 0.705, 0.4472, 0.7127, 0.4472, 0.8855, 0.4472, 0.8976, 0.4472, 0.8976, 0.4711, 0.8855, 0.4711, 0.6618, 0.01946, 0.6713, 0.01946, 0.6713, 0.06339, 0.6618, 0.06339, 0.6713, 0.06339, 0.6713, 0.01946, 0.6814, 0.01946, 0.6814, 0.06339, 0.6814, 0.06339, 0.6814, 0.01946, 0.6918, 0.01946, 0.6918, 0.06339, 0.6918, 0.06339, 0.6918, 0.01946, 0.7019, 0.01946, 0.7019, 0.06339, 0.7113, 0.06339, 0.7113, 0.01946, 0.7197, 0.01946, 0.7197, 0.06339, 0.5266, 0.4911, 0.5266, 0.4472, 0.5343, 0.4472, 0.5343, 0.4911, 0.5343, 0.4911, 0.5343, 0.4472, 0.5433, 0.4472, 0.5433, 0.4911, 0.5433, 0.4911, 0.5433, 0.4472, 0.5531, 0.4472, 0.5531, 0.4911, 0.6663, 0.4672, 0.6656, 0.4472, 0.6759, 0.4472, 0.6753, 0.4672, 0.8384, 0.9555, 0.8384, 0.9548, 0.8384, 0.9652, 0.9788, 0.7375, 0.9788, 0.7278, 0.9788, 0.7285, 0.6923, 0.3998, 0.6923, 0.3998, 0.6923, 0.3998, 0.6923, 0.3998, 0.6923, 0.3998, 0.6923, 0.3998, 0.7517, 0.9555, 0.7517, 0.9548, 0.7517, 0.9652, 0.9781, 0.8242, 0.9781, 0.8145, 0.9781, 0.8152, 0.5266, 0.98, 0.5266, 0.98, 0.5266, 0.98, 0.5266, 0.98, 0.5266, 0.98, 0.5266, 0.98, 0.5745, 0.98, 0.5745, 0.98, 0.5745, 0.98, 0.5745, 0.98, 0.5745, 0.98, 0.5745, 0.98, 0.6539, 0.03952, 0.6534, 0.01946, 0.6618, 0.01946, 0.6613, 0.03952, 0.5538, 0.4911, 0.5531, 0.4911, 0.5531, 0.4472, 0.5538, 0.4672, 0.3388, 0.7035, 0.3393, 0.7236, 0.331, 0.7236, 0.3315, 0.7035, 0.5538, 0.4672, 0.5531, 0.4472, 0.5634, 0.4472, 0.5627, 0.4672, 0.2821, 0.7035, 0.2815, 0.7236, 0.2815, 0.6796, 0.2821, 0.6796, 0.5627, 0.4672, 0.5634, 0.4472, 0.5634, 0.4911, 0.5627, 0.4911, 0.6964, 0.98, 0.6964, 0.98, 0.6964, 0.98, 0.6964, 0.98, 0.6964, 0.98, 0.6964, 0.98, 0.6613, 0.03952, 0.6618, 0.01946, 0.6618, 0.06339, 0.6613, 0.06339, 0.3315, 0.7035, 0.331, 0.7236, 0.331, 0.6796, 0.3315, 0.6796, 0.7025, 0.03952, 0.7019, 0.01946, 0.7113, 0.01946, 0.7107, 0.03952, 0.6663, 0.4911, 0.6656, 0.4911, 0.6656, 0.4472, 0.6663, 0.4672, 0.6753, 0.4672, 0.6759, 0.4472, 0.6759, 0.4911, 0.6753, 0.4911, 0.7107, 0.03952, 0.7113, 0.01946, 0.7113, 0.06339, 0.7107, 0.06339, 0.2903, 0.6796, 0.2909, 0.6796, 0.2909, 0.7236, 0.2903, 0.7035, 0.7025, 0.06339, 0.7019, 0.06339, 0.7019, 0.01946, 0.7025, 0.03952, 0.3388, 0.6796, 0.3393, 0.6796, 0.3393, 0.7236, 0.3388, 0.7035, 0.6539, 0.06339, 0.6534, 0.06339, 0.6534, 0.01946, 0.6539, 0.03952, 0.2903, 0.7035, 0.2909, 0.7236, 0.2815, 0.7236, 0.2821, 0.7035, 0.9396, 0.1928, 0.9468, 0.1928, 0.9468, 0.2167, 0.9396, 0.2167, 0.934, 0.5875, 0.9423, 0.5875, 0.9423, 0.6114, 0.934, 0.6114, 0.9399, 0.7517, 0.9309, 0.7517, 0.9309, 0.7278, 0.9399, 0.7278, 0.9469, 0.13, 0.9469, 0.1539, 0.9396, 0.1539, 0.9396, 0.13, 0.9478, 0.04334, 0.9478, 0.06721, 0.9396, 0.06721, 0.9396, 0.04334, 0.7995, 0.892, 0.7995, 0.8681, 0.8085, 0.8681, 0.8085, 0.892, 0.9007, 0.13, 0.8899, 0.13, 0.8899, 0.1061, 0.9007, 0.1061, 0.1462, 0.8417, 0.1595, 0.8417, 0.1595, 0.8655, 0.1462, 0.8655, 0.01946, 0.8501, 0.03021, 0.8501, 0.03021, 0.874, 0.01946, 0.874, 0.1505, 0.9416, 0.1505, 0.9283, 0.1595, 0.9283, 0.1595, 0.9416, 0.4848, 0.9494, 0.4848, 0.9626, 0.4758, 0.9626, 0.4758, 0.9494, 0.883, 0.6875, 0.883, 0.6742, 0.892, 0.6742, 0.892, 0.6875, 0.5745, 0.941, 0.5745, 0.9277, 0.5835, 0.9277, 0.5835, 0.941, 0.3915, 0.8238, 0.3782, 0.8238, 0.3782, 0.7999, 0.3915, 0.7999, 0.7006, 0.941, 0.7006, 0.9277, 0.7096, 0.9277, 0.7096, 0.941, 0.5398, 0.8649, 0.5266, 0.8649, 0.5266, 0.8411, 0.5398, 0.8411, 0.2105, 0.8655, 0.1984, 0.8655, 0.1984, 0.8417, 0.2105, 0.8417, 0.2852, 0.873, 0.273, 0.873, 0.273, 0.8492, 0.2852, 0.8492, 0.3252, 0.7864, 0.3384, 0.7864, 0.3384, 0.8102, 0.3252, 0.8102, 0.7006, 0.8411, 0.7127, 0.8411, 0.7127, 0.8649, 0.7006, 0.8649, 0.5768, 0.06164, 0.5768, 0.1295, 0.5, 0.2259, 0.5, 0.0078, 0.5, 0.0078, 0.5, 5.96e-08, 0.8314, 8.941e-08, 0.8256, 0.0078, 0.8256, 0.0078, 0.8314, 8.941e-08, 0.7968, 0.2337, 0.7933, 0.2259, 0.7933, 0.2259, 0.7968, 0.2337, 0.5, 0.2337, 0.5, 0.2259, 0.2919, 0.0369, 0.2915, 0.03781, 0.1744, 0.0078, 0.3845, 0.06164, 0.3261, 0.04321, 0.3235, 0.0369, 0.4232, 0.1295, 0.5, 0.2259, 0.2067, 0.2259, 0.3845, 0.1295, 0.5, 0.0078, 0.3121, 0.02536, 0.3077, 0.02454, 0.5768, 0.1295, 0.6155, 0.1295, 0.7933, 0.2259, 0.5, 0.2259, 0.8481, 0.2612, 0.8464, 0.2612, 0.8464, 0.1598, 0.8481, 0.1598, 0.273, 0.5043, 0.3609, 0.5043, 0.3609, 0.5968, 0.273, 0.5968, 0.409, 0.7371, 0.3782, 0.7371, 0.3782, 0.6357, 0.409, 0.6357, 0.7894, 0.1598, 0.7894, 0.2612, 0.7586, 0.2612, 0.7586, 0.1598, 0.7586, 0.4015, 0.7586, 0.3001, 0.7894, 0.3001, 0.7894, 0.4015, 0.448, 0.7371, 0.448, 0.6357, 0.4788, 0.6357, 0.4788, 0.7371, 0.7643, 0.7278, 0.7678, 0.7278, 0.7678, 0.8292, 0.7643, 0.8292, 0.7678, 0.7278, 0.7711, 0.7278, 0.7711, 0.8292, 0.7678, 0.8292, 0.7711, 0.7278, 0.7742, 0.7278, 0.7742, 0.8292, 0.7711, 0.8292, 0.7742, 0.7278, 0.7768, 0.7278, 0.7768, 0.8292, 0.7742, 0.8292, 0.8283, 0.2612, 0.8283, 0.1598, 0.8312, 0.1598, 0.8312, 0.2612, 0.8312, 0.2612, 0.8312, 0.1598, 0.8344, 0.1598, 0.8344, 0.2612, 0.8344, 0.2612, 0.8344, 0.1598, 0.8379, 0.1598, 0.8379, 0.2612, 0.8379, 0.2612, 0.8379, 0.1598, 0.8414, 0.1598, 0.8414, 0.2612, 0.8414, 0.2612, 0.8414, 0.1598, 0.8449, 0.1598, 0.8449, 0.2612, 0.9933, 0.987, 0.9931, 0.9873, 0.7735, 0.5808, 0.7735, 0.558, 0.8481, 0.2612, 0.8481, 0.1598, 0.851, 0.1598, 0.851, 0.2612, 0.8158, 0.8292, 0.8158, 0.7278, 0.8184, 0.7278, 0.8184, 0.8292, 0.8184, 0.8292, 0.8184, 0.7278, 0.8215, 0.7278, 0.8215, 0.8292, 0.8215, 0.8292, 0.8215, 0.7278, 0.8248, 0.7278, 0.8248, 0.8292, 0.8284, 0.7278, 0.8284, 0.8292, 0.8248, 0.8292, 0.8248, 0.7278, 0.8284, 0.8292, 0.8284, 0.7278, 0.8319, 0.7278, 0.8319, 0.8292, 0.8319, 0.8292, 0.8319, 0.7278, 0.8353, 0.7278, 0.8353, 0.8292, 0.8353, 0.8292, 0.8353, 0.7278, 0.8383, 0.7278, 0.8383, 0.8292, 0.8383, 0.8292, 0.8383, 0.7278, 0.841, 0.7278, 0.841, 0.8292, 0.5, 1.0, 0.6986, 0.6761, 0.7115, 0.6785, 0.8412, 0.6889, 0.8379, 0.6889, 0.8379, 0.5875, 0.8412, 0.5875, 0.8379, 0.6889, 0.8345, 0.6889, 0.8345, 0.5875, 0.8379, 0.5875, 0.8345, 0.6889, 0.8309, 0.6889, 0.8309, 0.5875, 0.8345, 0.5875, 0.8309, 0.6889, 0.8275, 0.6889, 0.8275, 0.5875, 0.8309, 0.5875, 0.8275, 0.6889, 0.8242, 0.6889, 0.8242, 0.5875, 0.8275, 0.5875, 0.8242, 0.6889, 0.8214, 0.6889, 0.8214, 0.5875, 0.8242, 0.5875, 0.7517, 0.7278, 0.7543, 0.7278, 0.7543, 0.8292, 0.7517, 0.8292, 0.7543, 0.7278, 0.7574, 0.7278, 0.7574, 0.8292, 0.7543, 0.8292, 0.7574, 0.7278, 0.7607, 0.7278, 0.7607, 0.8292, 0.7574, 0.8292, 0.7607, 0.7278, 0.7643, 0.7278, 0.7643, 0.8292, 0.7607, 0.8292, 0.7481, 0.6576, 0.7578, 0.6424, 0.9924, 0.9887, 0.9921, 0.9893, 0.6986, 0.4626, 0.6862, 0.4697, 0.61, 0.4676, 0.3138, 0.669, 0.5, 1.0, 0.3014, 0.6761, 0.5328, 0.6179, 0.5343, 0.6179, 0.5343, 0.6618, 0.1073, 0.6789, 0.1073, 0.8025, 0.06339, 0.8025, 0.5634, 0.6179, 0.5634, 0.6618, 0.5531, 0.6618, 0.5531, 0.6179, 0.5531, 0.6179, 0.5531, 0.6618, 0.5433, 0.6618, 0.5433, 0.6179, 0.5433, 0.6179, 0.5433, 0.6618, 0.5343, 0.6618, 0.5343, 0.6179, 0.3251, 0.6576, 0.3347, 0.6424, 0.39, 0.6712, 0.5, 1.0, 0.389, 0.9104, 0.3782, 0.9104, 0.3782, 0.8866, 0.389, 0.8866, 0.7113, 0.3609, 0.7019, 0.3609, 0.7019, 0.317, 0.7113, 0.317, 0.7019, 0.3609, 0.6918, 0.3609, 0.6918, 0.317, 0.7019, 0.317, 0.6918, 0.3609, 0.6814, 0.3609, 0.6814, 0.317, 0.6918, 0.317, 0.6814, 0.3609, 0.6713, 0.3609, 0.6713, 0.317, 0.6814, 0.317, 0.8899, 0.3794, 0.8899, 0.3662, 0.8989, 0.3662, 0.8989, 0.3794, 0.6618, 0.3609, 0.6534, 0.3609, 0.6534, 0.317, 0.6618, 0.317, 0.7127, 0.6618, 0.705, 0.6618, 0.705, 0.6179, 0.7127, 0.6179, 0.705, 0.6618, 0.6961, 0.6618, 0.6961, 0.6179, 0.705, 0.6179, 0.6961, 0.6618, 0.6862, 0.6618, 0.6862, 0.6179, 0.6961, 0.6179, 0.4304, 0.8866, 0.4411, 0.8866, 0.4411, 0.9104, 0.4304, 0.9104, 0.6656, 0.6179, 0.6759, 0.6179, 0.6759, 0.6618, 0.6656, 0.6618, 0.6558, 0.6179, 0.6656, 0.6179, 0.6656, 0.6618, 0.6558, 0.6618, 0.6468, 0.6179, 0.6558, 0.6179, 0.6558, 0.6618, 0.6468, 0.6618, 0.6391, 0.6179, 0.6468, 0.6179, 0.6468, 0.6618, 0.6391, 0.6618, 0.8951, 0.6352, 0.883, 0.6352, 0.883, 0.6114, 0.8951, 0.6114, 0.6618, 0.1462, 0.6713, 0.1462, 0.6713, 0.1902, 0.6618, 0.1902, 0.6713, 0.1902, 0.6713, 0.1462, 0.6814, 0.1462, 0.6814, 0.1902, 0.6814, 0.1902, 0.6814, 0.1462, 0.6918, 0.1462, 0.6918, 0.1902, 0.6918, 0.1902, 0.6918, 0.1462, 0.7019, 0.1462, 0.7019, 0.1902, 0.7113, 0.1902, 0.7113, 0.1462, 0.7197, 0.1462, 0.7197, 0.1902, 0.6002, 0.6179, 0.6002, 0.6618, 0.5925, 0.6618, 0.5925, 0.6179, 0.5925, 0.6179, 0.5925, 0.6618, 0.5836, 0.6618, 0.5836, 0.6179, 0.5836, 0.6179, 0.5836, 0.6618, 0.5737, 0.6618, 0.5737, 0.6179, 0.6856, 0.6418, 0.6862, 0.6618, 0.6759, 0.6618, 0.6766, 0.6418, 0.6539, 0.1663, 0.6534, 0.1462, 0.6618, 0.1462, 0.6613, 0.1663, 0.573, 0.6179, 0.5737, 0.6179, 0.5737, 0.6618, 0.573, 0.6418, 0.7191, 0.3408, 0.7197, 0.3609, 0.7113, 0.3609, 0.7119, 0.3408, 0.573, 0.6418, 0.5737, 0.6618, 0.5634, 0.6618, 0.5641, 0.6418, 0.6624, 0.3408, 0.6618, 0.3609, 0.6618, 0.317, 0.6624, 0.317, 0.5641, 0.6418, 0.5634, 0.6618, 0.5634, 0.6179, 0.5641, 0.6179, 0.6613, 0.1663, 0.6618, 0.1462, 0.6618, 0.1902, 0.6613, 0.1902, 0.7119, 0.3408, 0.7113, 0.3609, 0.7113, 0.317, 0.7119, 0.317, 0.7025, 0.1663, 0.7019, 0.1462, 0.7113, 0.1462, 0.7107, 0.1663, 0.6856, 0.6179, 0.6862, 0.6179, 0.6862, 0.6618, 0.6856, 0.6418, 0.6766, 0.6418, 0.6759, 0.6618, 0.6759, 0.6179, 0.6766, 0.6179, 0.7107, 0.1663, 0.7113, 0.1462, 0.7113, 0.1902, 0.7107, 0.1902, 0.6707, 0.317, 0.6713, 0.317, 0.6713, 0.3609, 0.6707, 0.3408, 0.7025, 0.1902, 0.7019, 0.1902, 0.7019, 0.1462, 0.7025, 0.1663, 0.7191, 0.317, 0.7197, 0.317, 0.7197, 0.3609, 0.7191, 0.3408, 0.6539, 0.1902, 0.6534, 0.1902, 0.6534, 0.1462, 0.6539, 0.1663, 0.6707, 0.3408, 0.6713, 0.3609, 0.6618, 0.3609, 0.6624, 0.3408, 0.9396, 0.2795, 0.9468, 0.2795, 0.9468, 0.3034, 0.9396, 0.3034, 0.9309, 0.8145, 0.9392, 0.8145, 0.9392, 0.8384, 0.9309, 0.8384, 0.7517, 0.892, 0.7606, 0.892, 0.7606, 0.9159, 0.7517, 0.9159, 0.4874, 0.8866, 0.4874, 0.9104, 0.48, 0.9104, 0.48, 0.8866, 0.9447, 0.4711, 0.9447, 0.4949, 0.9366, 0.4949, 0.9366, 0.4711, 0.7122, 0.7246, 0.7122, 0.7485, 0.7032, 0.7485, 0.7032, 0.7246, 0.8899, 0.04334, 0.9007, 0.04334, 0.9007, 0.06721, 0.8899, 0.06721, 0.6485, 0.8411, 0.6617, 0.8411, 0.6617, 0.8649, 0.6485, 0.8649, 0.07989, 0.8979, 0.06913, 0.8979, 0.06913, 0.874, 0.07989, 0.874, 0.273, 0.9491, 0.273, 0.9358, 0.282, 0.9358, 0.282, 0.9491, 0.389, 0.9494, 0.389, 0.9626, 0.38, 0.9626, 0.38, 0.9494, 0.8799, 0.9145, 0.8799, 0.9012, 0.8889, 0.9012, 0.8889, 0.9145, 0.1984, 0.9416, 0.1984, 0.9283, 0.2074, 0.9283, 0.2074, 0.9416, 0.4436, 0.8238, 0.4304, 0.8238, 0.4304, 0.7999, 0.4436, 0.7999, 0.5266, 0.941, 0.5266, 0.9277, 0.5356, 0.9277, 0.5356, 0.941, 0.6095, 0.8649, 0.5963, 0.8649, 0.5963, 0.8411, 0.6095, 0.8411, 0.8799, 0.7517, 0.892, 0.7517, 0.892, 0.7756, 0.8799, 0.7756, 0.3252, 0.873, 0.3373, 0.873, 0.3373, 0.8969, 0.3252, 0.8969, 0.273, 0.7864, 0.2863, 0.7864, 0.2863, 0.8102, 0.273, 0.8102, 0.892, 0.8622, 0.8799, 0.8622, 0.8799, 0.8384, 0.892, 0.8384, 0.5768, 0.06164, 0.5768, 0.1295, 0.5, 0.2259, 0.5, 0.0078, 0.5, 0.0078, 0.5, 5.96e-08, 0.8314, 8.941e-08, 0.8256, 0.0078, 0.8256, 0.0078, 0.8314, 8.941e-08, 0.7968, 0.2337, 0.7933, 0.2259, 0.7933, 0.2259, 0.7968, 0.2337, 0.5, 0.2337, 0.5, 0.2259, 0.008988, 0.9945, 0.007662, 0.9959, 0.002339, 0.9866, 0.003089, 0.9845, 0.006682, 0.987, 0.006876, 0.9873, 0.007114, 0.9877, 0.007378, 0.9882, 0.007648, 0.9887, 0.007902, 0.9893, 0.008125, 0.9898, 0.3504, 0.5808, 0.3504, 0.558, 0.39, 0.4676, 0.39, 0.6712, 0.1744, 0.0078, 0.2915, 0.03781, 0.2892, 0.04321, 0.06339, 0.8025, 0.01946, 0.6789, 0.01946, 0.4153, 0.06339, 0.4153, 0.007902, 0.9893, 0.007648, 0.9887, 0.2422, 0.6424, 0.2519, 0.6576, 0.5634, 0.6179, 0.5531, 0.6179, 0.5531, 0.574, 0.5634, 0.574, 0.5531, 0.6179, 0.5433, 0.6179, 0.5433, 0.574, 0.5531, 0.574, 0.5433, 0.6179, 0.5343, 0.6179, 0.5343, 0.574, 0.5433, 0.574, 0.3845, 0.06164, 0.3271, 0.04693, 0.3261, 0.04321, 0.389, 0.8627, 0.389, 0.8866, 0.3782, 0.8866, 0.3782, 0.8627, 0.7113, 0.273, 0.7113, 0.317, 0.7019, 0.317, 0.7019, 0.273, 0.7019, 0.273, 0.7019, 0.317, 0.6918, 0.317, 0.6918, 0.273, 0.6918, 0.273, 0.6918, 0.317, 0.6814, 0.317, 0.6814, 0.273, 0.6814, 0.273, 0.6814, 0.317, 0.6713, 0.317, 0.6713, 0.273, 0.9278, 0.9012, 0.9368, 0.9012, 0.9368, 0.9145, 0.9278, 0.9145, 0.6618, 0.273, 0.6618, 0.317, 0.6534, 0.317, 0.6534, 0.273, 0.7127, 0.574, 0.7127, 0.6179, 0.705, 0.6179, 0.705, 0.574, 0.705, 0.574, 0.705, 0.6179, 0.6961, 0.6179, 0.6961, 0.574, 0.6961, 0.574, 0.6961, 0.6179, 0.6862, 0.6179, 0.6862, 0.574, 0.4304, 0.8866, 0.4304, 0.8627, 0.4411, 0.8627, 0.4411, 0.8866, 0.6656, 0.6179, 0.6656, 0.574, 0.6759, 0.574, 0.6759, 0.6179, 0.6558, 0.6179, 0.6558, 0.574, 0.6656, 0.574, 0.6656, 0.6179, 0.6468, 0.6179, 0.6468, 0.574, 0.6558, 0.574, 0.6558, 0.6179, 0.6391, 0.6179, 0.6391, 0.574, 0.6468, 0.574, 0.6468, 0.6179, 0.8951, 0.5875, 0.8951, 0.6114, 0.883, 0.6114, 0.883, 0.5875, 0.6618, 0.2341, 0.6618, 0.1902, 0.6713, 0.1902, 0.6713, 0.2341, 0.6713, 0.1902, 0.6814, 0.1902, 0.6814, 0.2341, 0.6713, 0.2341, 0.6814, 0.1902, 0.6918, 0.1902, 0.6918, 0.2341, 0.6814, 0.2341, 0.6918, 0.1902, 0.7019, 0.1902, 0.7019, 0.2341, 0.6918, 0.2341, 0.7113, 0.1902, 0.7197, 0.1902, 0.7197, 0.2341, 0.7113, 0.2341, 0.6002, 0.6179, 0.5925, 0.6179, 0.5925, 0.574, 0.6002, 0.574, 0.5925, 0.6179, 0.5836, 0.6179, 0.5836, 0.574, 0.5925, 0.574, 0.5836, 0.6179, 0.5737, 0.6179, 0.5737, 0.574, 0.5836, 0.574, 0.6856, 0.594, 0.6766, 0.594, 0.6759, 0.574, 0.6862, 0.574, 0.5963, 0.7104, 0.5963, 0.7008, 0.5963, 0.7111, 0.6534, 0.3998, 0.6534, 0.3998, 0.6534, 0.3998, 0.5963, 0.7507, 0.5963, 0.7604, 0.5963, 0.75, 0.1505, 0.9805, 0.1505, 0.9805, 0.1505, 0.9805, 0.4825, 0.7857, 0.4825, 0.776, 0.4825, 0.7864, 0.9757, 0.963, 0.9757, 0.9541, 0.9757, 0.9534, 0.9757, 0.9108, 0.9757, 0.9012, 0.9757, 0.9115, 0.9788, 0.6742, 0.9788, 0.6742, 0.9788, 0.6742, 0.7995, 0.9555, 0.7995, 0.9652, 0.7995, 0.9548, 0.6224, 0.98, 0.6224, 0.98, 0.6224, 0.98, 0.6539, 0.2141, 0.6613, 0.2141, 0.6618, 0.2341, 0.6534, 0.2341, 0.573, 0.6179, 0.573, 0.594, 0.5737, 0.574, 0.5737, 0.6179, 0.7191, 0.2931, 0.7119, 0.2931, 0.7113, 0.273, 0.7197, 0.273, 0.573, 0.594, 0.5641, 0.594, 0.5634, 0.574, 0.5737, 0.574, 0.6624, 0.2931, 0.6624, 0.317, 0.6618, 0.317, 0.6618, 0.273, 0.5641, 0.594, 0.5641, 0.6179, 0.5634, 0.6179, 0.5634, 0.574, 0.5963, 0.7993, 0.5963, 0.7993, 0.5963, 0.7993, 0.5963, 0.7993, 0.5963, 0.7993, 0.5963, 0.7993, 0.6613, 0.2141, 0.6613, 0.1902, 0.6618, 0.1902, 0.6618, 0.2341, 0.7119, 0.2931, 0.7119, 0.317, 0.7113, 0.317, 0.7113, 0.273, 0.7025, 0.2141, 0.7107, 0.2141, 0.7113, 0.2341, 0.7019, 0.2341, 0.6856, 0.6179, 0.6856, 0.594, 0.6862, 0.574, 0.6862, 0.6179, 0.6766, 0.594, 0.6766, 0.6179, 0.6759, 0.6179, 0.6759, 0.574, 0.7107, 0.2141, 0.7107, 0.1902, 0.7113, 0.1902, 0.7113, 0.2341, 0.6707, 0.317, 0.6707, 0.2931, 0.6713, 0.273, 0.6713, 0.317, 0.7025, 0.1902, 0.7025, 0.2141, 0.7019, 0.2341, 0.7019, 0.1902, 0.7191, 0.317, 0.7191, 0.2931, 0.7197, 0.273, 0.7197, 0.317, 0.6539, 0.1902, 0.6539, 0.2141, 0.6534, 0.2341, 0.6534, 0.1902, 0.6707, 0.2931, 0.6624, 0.2931, 0.6618, 0.273, 0.6713, 0.273, 0.9396, 0.3272, 0.9396, 0.3034, 0.9468, 0.3034, 0.9468, 0.3272, 0.9309, 0.8622, 0.9309, 0.8384, 0.9392, 0.8384, 0.9392, 0.8622, 0.7517, 0.892, 0.7517, 0.8681, 0.7606, 0.8681, 0.7606, 0.892, 0.4874, 0.8866, 0.48, 0.8866, 0.48, 0.8627, 0.4874, 0.8627, 0.9447, 0.4711, 0.9366, 0.4711, 0.9366, 0.4472, 0.9447, 0.4472, 0.7122, 0.7246, 0.7032, 0.7246, 0.7032, 0.7008, 0.7122, 0.7008, 0.8899, 0.04334, 0.8899, 0.01946, 0.9007, 0.01946, 0.9007, 0.04334, 0.6485, 0.8888, 0.6485, 0.8649, 0.6617, 0.8649, 0.6617, 0.8888, 0.07989, 0.8501, 0.07989, 0.874, 0.06913, 0.874, 0.06913, 0.8501, 0.6485, 0.9277, 0.6575, 0.9277, 0.6575, 0.941, 0.6485, 0.941, 0.9368, 0.9667, 0.9278, 0.9667, 0.9278, 0.9534, 0.9368, 0.9534, 0.4279, 0.9494, 0.4369, 0.9494, 0.4369, 0.9626, 0.4279, 0.9626, 0.3241, 0.9358, 0.3331, 0.9358, 0.3331, 0.9491, 0.3241, 0.9491, 0.4436, 0.776, 0.4436, 0.7999, 0.4304, 0.7999, 0.4304, 0.776, 0.9424, 0.5471, 0.9334, 0.5471, 0.9334, 0.5339, 0.9424, 0.5339, 0.6095, 0.8649, 0.6095, 0.8888, 0.5963, 0.8888, 0.5963, 0.8649, 0.8799, 0.7517, 0.8799, 0.7278, 0.892, 0.7278, 0.892, 0.7517, 0.3252, 0.873, 0.3252, 0.8492, 0.3373, 0.8492, 0.3373, 0.873, 0.273, 0.7864, 0.273, 0.7625, 0.2863, 0.7625, 0.2863, 0.7864, 0.892, 0.8145, 0.892, 0.8384, 0.8799, 0.8384, 0.8799, 0.8145, 0.4232, 0.06164, 0.5, 0.0078, 0.5, 0.2259, 0.4232, 0.1295, 0.5, 0.0078, 0.1744, 0.0078, 0.1686, 0.0, 0.5, 5.96e-08, 0.1744, 0.0078, 0.2067, 0.2259, 0.2032, 0.2337, 0.1686, 0.0, 0.2067, 0.2259, 0.5, 0.2259, 0.5, 0.2337, 0.2032, 0.2337, 0.3121, 0.02536, 0.3077, 0.02454, 0.5, 0.0078, 0.6739, 0.04321, 0.6729, 0.04693, 0.6155, 0.06164, 0.5768, 0.1295, 0.6155, 0.1295, 0.7933, 0.2259, 0.5, 0.2259, 0.4232, 0.1295, 0.5, 0.2259, 0.2067, 0.2259, 0.3845, 0.1295, 0.8481, 0.4015, 0.8464, 0.4015, 0.8464, 0.3001, 0.8481, 0.3001, 0.4877, 0.5043, 0.4877, 0.5968, 0.3998, 0.5968, 0.3998, 0.5043, 0.7517, 0.6889, 0.7517, 0.5875, 0.7825, 0.5875, 0.7825, 0.6889, 0.7894, 0.1209, 0.7586, 0.1209, 0.7586, 0.01946, 0.7894, 0.01946, 0.5266, 0.7008, 0.5574, 0.7008, 0.5574, 0.8021, 0.5266, 0.8021, 0.7825, 0.5486, 0.7517, 0.5486, 0.7517, 0.4472, 0.7825, 0.4472, 0.834, 0.4472, 0.834, 0.5486, 0.8305, 0.5486, 0.8305, 0.4472, 0.8305, 0.4472, 0.8305, 0.5486, 0.8271, 0.5486, 0.8271, 0.4472, 0.8271, 0.4472, 0.8271, 0.5486, 0.824, 0.5486, 0.824, 0.4472, 0.824, 0.4472, 0.824, 0.5486, 0.8214, 0.5486, 0.8214, 0.4472, 0.8283, 0.3001, 0.8312, 0.3001, 0.8312, 0.4015, 0.8283, 0.4015, 0.8312, 0.3001, 0.8344, 0.3001, 0.8344, 0.4015, 0.8312, 0.4015, 0.8344, 0.3001, 0.8379, 0.3001, 0.8379, 0.4015, 0.8344, 0.4015, 0.8379, 0.3001, 0.8414, 0.3001, 0.8414, 0.4015, 0.8379, 0.4015, 0.8414, 0.3001, 0.8449, 0.3001, 0.8449, 0.4015, 0.8414, 0.4015, 0.8481, 0.3001, 0.851, 0.3001, 0.851, 0.4015, 0.8481, 0.4015, 0.6643, 0.8021, 0.6617, 0.8021, 0.6617, 0.7008, 0.6643, 0.7008, 0.6617, 0.8021, 0.6586, 0.8021, 0.6586, 0.7008, 0.6617, 0.7008, 0.6586, 0.8021, 0.6552, 0.8021, 0.6552, 0.7008, 0.6586, 0.7008, 0.6517, 0.7008, 0.6552, 0.7008, 0.6552, 0.8021, 0.6517, 0.8021, 0.6517, 0.8021, 0.6482, 0.8021, 0.6482, 0.7008, 0.6517, 0.7008, 0.6482, 0.8021, 0.6448, 0.8021, 0.6448, 0.7008, 0.6482, 0.7008, 0.6448, 0.8021, 0.6418, 0.8021, 0.6418, 0.7008, 0.6448, 0.7008, 0.6418, 0.8021, 0.6391, 0.8021, 0.6391, 0.7008, 0.6418, 0.7008, 0.8481, 0.01946, 0.8481, 0.1209, 0.8449, 0.1209, 0.8449, 0.01946, 0.8449, 0.01946, 0.8449, 0.1209, 0.8414, 0.1209, 0.8414, 0.01946, 0.8414, 0.01946, 0.8414, 0.1209, 0.8379, 0.1209, 0.8379, 0.01946, 0.8379, 0.01946, 0.8379, 0.1209, 0.8344, 0.1209, 0.8344, 0.01946, 0.8344, 0.01946, 0.8344, 0.1209, 0.8312, 0.1209, 0.8312, 0.01946, 0.8312, 0.01946, 0.8312, 0.1209, 0.8283, 0.1209, 0.8283, 0.01946, 0.8466, 0.4472, 0.8466, 0.5486, 0.8439, 0.5486, 0.8439, 0.4472, 0.8439, 0.4472, 0.8439, 0.5486, 0.8409, 0.5486, 0.8409, 0.4472, 0.8409, 0.4472, 0.8409, 0.5486, 0.8375, 0.5486, 0.8375, 0.4472, 0.8375, 0.4472, 0.8375, 0.5486, 0.834, 0.5486, 0.834, 0.4472, 0.39, 0.6712, 0.5, 0.6712, 0.5, 1.0, 0.3138, 0.669, 0.3251, 0.6576, 0.5, 1.0, 0.5925, 0.4911, 0.594, 0.4911, 0.5925, 0.535, 0.3347, 0.6424, 0.3424, 0.6239, 0.39, 0.6712, 0.39, 0.6712, 0.3424, 0.6239, 0.3477, 0.6031, 0.3251, 0.6576, 0.3347, 0.6424, 0.39, 0.6712, 0.5, 1.0, 0.01331, 1.0, 0.008988, 0.9945, 0.008125, 0.9898, 0.2631, 0.669, 0.2755, 0.6761, 0.5, 1.0, 0.39, 0.6712, 0.3477, 0.6031, 0.3504, 0.5808, 0.01946, 0.1517, 0.01946, 0.02819, 0.06339, 0.02819, 0.3014, 0.6761, 0.3138, 0.669, 0.5, 1.0, 0.2293, 0.6031, 0.2345, 0.6239, 0.007378, 0.9882, 0.007114, 0.9877, 0.2265, 0.558, 0.2265, 0.5808, 0.006876, 0.9873, 0.006682, 0.987, 0.2885, 0.6785, 0.3014, 0.6761, 0.5, 1.0, 0.008988, 0.9945, 0.007662, 0.9959, 0.002339, 0.9866, 0.003089, 0.9845, 0.006682, 0.987, 0.006876, 0.9873, 0.007114, 0.9877, 0.007378, 0.9882, 0.007648, 0.9887, 0.007902, 0.9893, 0.008125, 0.9898, 0.273, 0.02394, 0.317, 0.02394, 0.317, 0.4567, 0.273, 0.4567, 0.3998, 0.02394, 0.4438, 0.02394, 0.4438, 0.4567, 0.3998, 0.4567, 0.39, 0.4676, 0.3504, 0.558, 0.3477, 0.5357, 0.1073, 0.02369, 0.06339, 0.02369, 0.06339, 0.01946, 0.1073, 0.01946, 0.2265, 0.5808, 0.2293, 0.6031, 0.007114, 0.9877, 0.006876, 0.9873, 0.39, 0.4676, 0.3477, 0.5357, 0.3424, 0.5148, 0.39, 0.4676, 0.3424, 0.5148, 0.3347, 0.4964, 0.2032, 0.2337, 0.5, 0.2337, 0.5, 0.4676, 0.39, 0.4676, 0.3014, 0.4626, 0.2885, 0.4603, 0.39, 0.4676, 0.3347, 0.4964, 0.3251, 0.4811, 0.39, 0.4676, 0.3251, 0.4811, 0.3138, 0.4697, 0.2345, 0.5148, 0.2293, 0.5357, 0.2032, 0.2337, 0.2422, 0.4964, 0.2345, 0.5148, 0.2032, 0.2337, 0.39, 0.4676, 0.3138, 0.4697, 0.3014, 0.4626, 0.2519, 0.4811, 0.2422, 0.4964, 0.2032, 0.2337, 0.2631, 0.4697, 0.2519, 0.4811, 0.2032, 0.2337, 0.3504, 0.5808, 0.3504, 0.558, 0.39, 0.4676, 0.39, 0.6712, 0.2755, 0.4626, 0.2631, 0.4697, 0.2032, 0.2337, 0.007902, 0.9893, 0.007648, 0.9887, 0.2422, 0.6424, 0.2519, 0.6576, 0.5925, 0.535, 0.594, 0.4911, 0.6002, 0.4911, 0.6002, 0.535, 0.9931, 0.9873, 0.9929, 0.9877, 0.7707, 0.6031, 0.7735, 0.5808, 0.9969, 0.9845, 0.9977, 0.9866, 0.9923, 0.9959, 0.991, 0.9945, 0.9919, 0.9898, 0.9921, 0.9893, 0.9924, 0.9887, 0.9926, 0.9882, 0.9929, 0.9877, 0.9931, 0.9873, 0.9933, 0.987, 0.5, 1.0, 0.6986, 0.6761, 0.7115, 0.6785, 0.6749, 0.6576, 0.5, 1.0, 0.61, 0.6712, 0.6653, 0.6424, 0.594, 0.4911, 0.5925, 0.4911, 0.5925, 0.4472, 0.9933, 0.987, 0.9931, 0.9873, 0.7735, 0.5808, 0.7735, 0.558, 0.7481, 0.6576, 0.9921, 0.9893, 0.9919, 0.9898, 0.7369, 0.669, 0.5, 1.0, 0.5, 0.6712, 0.61, 0.6712, 0.5, 1.0, 0.6862, 0.669, 0.6986, 0.6761, 0.6729, 0.04693, 0.6155, 0.06164, 0.6739, 0.04321, 0.6576, 0.6239, 0.6653, 0.6424, 0.61, 0.6712, 0.6523, 0.6031, 0.6576, 0.6239, 0.61, 0.6712, 0.06339, 0.4153, 0.06339, 0.02819, 0.1073, 0.1517, 0.1073, 0.4153, 0.6523, 0.6031, 0.61, 0.6712, 0.6496, 0.5808, 0.01946, 0.807, 0.06339, 0.807, 0.06339, 0.8112, 0.01946, 0.8112, 0.7968, 0.2337, 0.7707, 0.5357, 0.7655, 0.5148, 0.7968, 0.2337, 0.7655, 0.5148, 0.7578, 0.4964, 0.5, 1.0, 0.6749, 0.6576, 0.6862, 0.669, 0.6523, 0.5357, 0.6496, 0.558, 0.61, 0.4676, 0.7968, 0.2337, 0.7578, 0.4964, 0.7481, 0.4811, 0.7968, 0.2337, 0.7481, 0.4811, 0.7369, 0.4697, 0.6576, 0.5148, 0.6523, 0.5357, 0.61, 0.4676, 0.6653, 0.4964, 0.6576, 0.5148, 0.61, 0.4676, 0.7968, 0.2337, 0.7369, 0.4697, 0.7245, 0.4626, 0.7968, 0.2337, 0.7245, 0.4626, 0.7115, 0.4603, 0.6653, 0.4964, 0.61, 0.4676, 0.6749, 0.4811, 0.5, 0.2337, 0.7968, 0.2337, 0.7115, 0.4603, 0.6986, 0.4626, 0.61, 0.4676, 0.5, 0.4676, 0.6749, 0.4811, 0.61, 0.4676, 0.6862, 0.4697, 0.6862, 0.4697, 0.61, 0.4676, 0.6986, 0.4626, 0.01946, 0.1517, 0.06339, 0.02819, 0.06339, 0.4153, 0.01946, 0.4153, 0.594, 0.4911, 0.5925, 0.4472, 0.6002, 0.4472, 0.6002, 0.4911, 0.8256, 0.0078, 0.7085, 0.03781, 0.7081, 0.0369, 0.8256, 0.0078, 0.7081, 0.0369, 0.7048, 0.03167, 0.5, 0.0078, 0.6879, 0.02536, 0.6836, 0.02777, 0.6155, 0.06164, 0.5768, 0.06164, 0.6739, 0.04321, 0.6155, 0.06164, 0.6765, 0.0369, 0.6765, 0.0369, 0.6155, 0.06164, 0.6798, 0.03167, 0.8256, 0.0078, 0.7048, 0.03167, 0.701, 0.02777, 0.8256, 0.0078, 0.701, 0.02777, 0.6967, 0.02536, 0.6798, 0.03167, 0.6155, 0.06164, 0.6836, 0.02777, 0.8256, 0.0078, 0.6967, 0.02536, 0.6923, 0.02454, 0.5, 0.0078, 0.8256, 0.0078, 0.6923, 0.02454, 0.5, 0.0078, 0.6923, 0.02454, 0.6879, 0.02536, 0.7135, 0.06578, 0.8256, 0.0078, 0.7933, 0.2259, 0.7126, 0.07341, 0.6836, 0.09598, 0.6155, 0.1295, 0.6798, 0.09208, 0.6155, 0.06164, 0.6729, 0.04693, 0.672, 0.05034, 0.6155, 0.06164, 0.672, 0.05034, 0.6711, 0.05798, 0.7108, 0.04321, 0.8256, 0.0078, 0.7126, 0.05034, 0.672, 0.07341, 0.6739, 0.08055, 0.6155, 0.1295, 0.6155, 0.06164, 0.7126, 0.05034, 0.8256, 0.0078, 0.7135, 0.05798, 0.7135, 0.05798, 0.8256, 0.0078, 0.7135, 0.06578, 0.6155, 0.06164, 0.6711, 0.05798, 0.6711, 0.06578, 0.6155, 0.06164, 0.6711, 0.06578, 0.672, 0.07341, 0.3845, 0.06164, 0.3271, 0.04693, 0.3261, 0.04321, 0.328, 0.05034, 0.3271, 0.04693, 0.3845, 0.06164, 0.6739, 0.08055, 0.6765, 0.08686, 0.6155, 0.1295, 0.7108, 0.08054, 0.7126, 0.07341, 0.7933, 0.2259, 0.6765, 0.08686, 0.6798, 0.09208, 0.6155, 0.1295, 0.7081, 0.08686, 0.7108, 0.08054, 0.7933, 0.2259, 0.7048, 0.09208, 0.7081, 0.08686, 0.7933, 0.2259, 0.6155, 0.1295, 0.6836, 0.09598, 0.6879, 0.0984, 0.6155, 0.1295, 0.6879, 0.0984, 0.6923, 0.09921, 0.701, 0.09598, 0.7048, 0.09208, 0.7933, 0.2259, 0.6967, 0.0984, 0.701, 0.09598, 0.7933, 0.2259, 0.6923, 0.09921, 0.6967, 0.0984, 0.7933, 0.2259, 0.6155, 0.1295, 0.2952, 0.03167, 0.2919, 0.0369, 0.1744, 0.0078, 0.299, 0.02777, 0.2952, 0.03167, 0.1744, 0.0078, 0.3164, 0.02777, 0.3121, 0.02536, 0.5, 0.0078, 0.4232, 0.06164, 0.3845, 0.06164, 0.3845, 0.06164, 0.3235, 0.0369, 0.3202, 0.03167, 0.3845, 0.06164, 0.3202, 0.03167, 0.3164, 0.02777, 0.3033, 0.02536, 0.299, 0.02777, 0.1744, 0.0078, 0.3077, 0.02454, 0.3033, 0.02536, 0.1744, 0.0078, 0.1744, 0.0078, 0.2865, 0.06578, 0.2874, 0.07341, 0.2067, 0.2259, 0.3077, 0.02454, 0.1744, 0.0078, 0.5, 0.0078, 0.8441, 0.5875, 0.8441, 0.6889, 0.8436, 0.6889, 0.8436, 0.5875, 0.3202, 0.09208, 0.3845, 0.1295, 0.3164, 0.09598, 0.3261, 0.08054, 0.328, 0.07341, 0.3845, 0.06164, 0.3845, 0.1295, 0.1744, 0.0078, 0.2915, 0.03781, 0.2892, 0.04321, 0.1744, 0.0078, 0.2892, 0.04321, 0.2874, 0.05034, 0.3289, 0.05798, 0.328, 0.05034, 0.3845, 0.06164, 0.3289, 0.06578, 0.3289, 0.05798, 0.3845, 0.06164, 0.1744, 0.0078, 0.2874, 0.05034, 0.2865, 0.05798, 0.1744, 0.0078, 0.2865, 0.05798, 0.2865, 0.06578, 0.328, 0.07341, 0.3289, 0.06578, 0.3845, 0.06164, 0.8449, 0.1598, 0.8464, 0.1598, 0.8464, 0.2612, 0.8449, 0.2612, 0.6653, 0.6424, 0.6749, 0.6576, 0.5, 1.0, 0.61, 0.6712, 0.3235, 0.08686, 0.3261, 0.08054, 0.3845, 0.1295, 0.3202, 0.09208, 0.3235, 0.08686, 0.3845, 0.1295, 0.2067, 0.2259, 0.2874, 0.07341, 0.2892, 0.08055, 0.2067, 0.2259, 0.2892, 0.08055, 0.2919, 0.08686, 0.3164, 0.09598, 0.3845, 0.1295, 0.3121, 0.0984, 0.3121, 0.0984, 0.3845, 0.1295, 0.3077, 0.09921, 0.2067, 0.2259, 0.2919, 0.08686, 0.2952, 0.09208, 0.2067, 0.2259, 0.2952, 0.09208, 0.299, 0.09598, 0.2067, 0.2259, 0.299, 0.09598, 0.3033, 0.0984, 0.2067, 0.2259, 0.3033, 0.0984, 0.3077, 0.09921, 0.3845, 0.1295, 0.8436, 0.6889, 0.8412, 0.6889, 0.8412, 0.5875, 0.8436, 0.5875, 0.5, 1.0, 0.5, 0.6712, 0.61, 0.6712, 0.5, 0.2337, 0.7968, 0.2337, 0.7115, 0.4603, 0.6986, 0.4626, 0.61, 0.4676, 0.5, 0.4676, 0.7735, 0.558, 0.7707, 0.5357, 0.7968, 0.2337, 0.8314, 8.941e-08, 0.9867, 8.941e-08, 0.9923, 0.004099, 0.9977, 0.01343, 1.0, 0.02332, 1.0, 0.9767, 0.9969, 0.9845, 0.9933, 0.987, 0.7115, 0.4603, 0.7968, 0.2337, 0.7245, 0.4626, 0.1902, 0.4111, 0.1462, 0.4111, 0.1462, 0.02395, 0.1902, 0.02395, 0.9931, 0.9873, 0.9929, 0.9877, 0.7707, 0.6031, 0.7735, 0.5808, 0.9929, 0.9877, 0.9926, 0.9882, 0.7655, 0.6239, 0.7707, 0.6031, 0.9969, 0.9845, 0.9977, 0.9866, 0.9923, 0.9959, 0.991, 0.9945, 0.9919, 0.9898, 0.9921, 0.9893, 0.9924, 0.9887, 0.9926, 0.9882, 0.9929, 0.9877, 0.9931, 0.9873, 0.9933, 0.987, 0.5, 1.0, 0.7115, 0.6785, 0.7245, 0.6761, 0.7369, 0.669, 0.7481, 0.6576, 0.9921, 0.9893, 0.9919, 0.9898, 0.9926, 0.9882, 0.9924, 0.9887, 0.7578, 0.6424, 0.7655, 0.6239, 0.6576, 0.6239, 0.6653, 0.6424, 0.61, 0.6712, 0.6523, 0.6031, 0.6576, 0.6239, 0.61, 0.6712, 0.6523, 0.6031, 0.61, 0.6712, 0.6496, 0.5808, 0.5, 1.0, 0.6749, 0.6576, 0.6862, 0.669, 0.7707, 0.5357, 0.7655, 0.5148, 0.7968, 0.2337, 0.7655, 0.5148, 0.7578, 0.4964, 0.7968, 0.2337, 0.5, 1.0, 0.6862, 0.669, 0.6986, 0.6761, 0.6523, 0.5357, 0.6496, 0.558, 0.61, 0.4676, 0.7578, 0.4964, 0.7481, 0.4811, 0.7968, 0.2337, 0.7481, 0.4811, 0.7369, 0.4697, 0.7968, 0.2337, 0.6576, 0.5148, 0.6523, 0.5357, 0.61, 0.4676, 0.6653, 0.4964, 0.6576, 0.5148, 0.61, 0.4676, 0.7369, 0.4697, 0.7245, 0.4626, 0.7968, 0.2337, 0.6749, 0.4811, 0.6653, 0.4964, 0.61, 0.4676, 0.6862, 0.4697, 0.6749, 0.4811, 0.61, 0.4676, 0.6496, 0.558, 0.6496, 0.5808, 0.61, 0.6712, 0.61, 0.4676, 0.1073, 0.8112, 0.06339, 0.8112, 0.06339, 0.807, 0.1073, 0.807, 0.5328, 0.6179, 0.5343, 0.6618, 0.5266, 0.6618, 0.5266, 0.6179, 0.3014, 0.6761, 0.5, 1.0, 0.2885, 0.6785, 0.2885, 0.6785, 0.5, 1.0, 0.2755, 0.6761, 0.2293, 0.5357, 0.2265, 0.558, 0.006682, 0.987, 0.003089, 0.9845, 0.0, 0.9767, -5.96e-08, 0.02332, 0.002339, 0.01343, 0.007662, 0.004099, 0.01331, 0.0, 0.1686, 0.0, 0.2032, 0.2337, 0.06339, 0.4153, 0.1073, 0.4153, 0.1073, 0.6789, 0.06339, 0.8025, 0.2293, 0.6031, 0.2345, 0.6239, 0.007378, 0.9882, 0.007114, 0.9877, 0.2265, 0.5808, 0.2293, 0.6031, 0.007114, 0.9877, 0.006876, 0.9873, 0.39, 0.6712, 0.5, 0.6712, 0.5, 1.0, 0.01331, 1.0, 0.008988, 0.9945, 0.008125, 0.9898, 0.2631, 0.669, 0.2755, 0.6761, 0.5, 1.0, 0.5343, 0.6179, 0.5328, 0.6179, 0.5343, 0.574, 0.3347, 0.6424, 0.3424, 0.6239, 0.39, 0.6712, 0.39, 0.6712, 0.3424, 0.6239, 0.3477, 0.6031, 0.008125, 0.9898, 0.007902, 0.9893, 0.2519, 0.6576, 0.2631, 0.669, 0.2345, 0.6239, 0.2422, 0.6424, 0.007648, 0.9887, 0.007378, 0.9882, 0.3138, 0.669, 0.3251, 0.6576, 0.5, 1.0, 0.39, 0.6712, 0.3477, 0.6031, 0.3504, 0.5808, 0.5266, 0.1944, 0.5266, 0.1069, 0.5266, 0.01946, 0.6145, 0.01946, 0.6145, 0.1069, 0.6145, 0.1944, 0.39, 0.4676, 0.3504, 0.558, 0.3477, 0.5357, 0.2345, 0.5148, 0.2293, 0.5357, 0.2032, 0.2337, 0.2422, 0.4964, 0.2345, 0.5148, 0.2032, 0.2337, 0.39, 0.4676, 0.3477, 0.5357, 0.3424, 0.5148, 0.39, 0.4676, 0.3424, 0.5148, 0.3347, 0.4964, 0.2519, 0.4811, 0.2422, 0.4964, 0.2032, 0.2337, 0.2631, 0.4697, 0.2519, 0.4811, 0.2032, 0.2337, 0.5, 0.2337, 0.5, 0.4676, 0.39, 0.4676, 0.3014, 0.4626, 0.2885, 0.4603, 0.2032, 0.2337, 0.39, 0.4676, 0.3347, 0.4964, 0.3251, 0.4811, 0.39, 0.4676, 0.3251, 0.4811, 0.3138, 0.4697, 0.2755, 0.4626, 0.2631, 0.4697, 0.2032, 0.2337, 0.2885, 0.4603, 0.2755, 0.4626, 0.2032, 0.2337, 0.39, 0.4676, 0.3138, 0.4697, 0.3014, 0.4626, 0.2265, 0.558, 0.2265, 0.5808, 0.006876, 0.9873, 0.006682, 0.987, 0.5343, 0.574, 0.5328, 0.6179, 0.5266, 0.6179, 0.5266, 0.574, 0.3845, 0.06164, 0.3261, 0.04321, 0.3235, 0.0369, 0.2919, 0.0369, 0.2915, 0.03781, 0.1744, 0.0078, 0.2952, 0.03167, 0.2919, 0.0369, 0.1744, 0.0078, 0.3845, 0.06164, 0.3235, 0.0369, 0.3202, 0.03167, 0.3164, 0.02777, 0.3121, 0.02536, 0.5, 0.0078, 0.4232, 0.06164, 0.3845, 0.06164, 0.299, 0.02777, 0.2952, 0.03167, 0.1744, 0.0078, 0.3033, 0.02536, 0.299, 0.02777, 0.1744, 0.0078, 0.3845, 0.06164, 0.3202, 0.03167, 0.3164, 0.02777, 0.3077, 0.02454, 0.3033, 0.02536, 0.1744, 0.0078, 0.8256, 0.0078, 0.7085, 0.03781, 0.7081, 0.0369, 0.3077, 0.02454, 0.1744, 0.0078, 0.5, 0.0078, 0.1744, 0.0078, 0.2892, 0.04321, 0.2874, 0.05034, 0.1744, 0.0078, 0.2865, 0.06578, 0.2874, 0.07341, 0.2067, 0.2259, 0.3164, 0.09598, 0.3845, 0.1295, 0.3121, 0.0984, 0.328, 0.05034, 0.3271, 0.04693, 0.3845, 0.06164, 0.3289, 0.05798, 0.328, 0.05034, 0.3845, 0.06164, 0.3261, 0.08054, 0.328, 0.07341, 0.3845, 0.06164, 0.3845, 0.1295, 0.1744, 0.0078, 0.2874, 0.05034, 0.2865, 0.05798, 0.1744, 0.0078, 0.2865, 0.05798, 0.2865, 0.06578, 0.3289, 0.06578, 0.3289, 0.05798, 0.3845, 0.06164, 0.328, 0.07341, 0.3289, 0.06578, 0.3845, 0.06164, 0.7108, 0.04321, 0.7085, 0.03781, 0.8256, 0.0078, 0.8256, 0.0078, 0.7081, 0.0369, 0.7048, 0.03167, 0.3235, 0.08686, 0.3261, 0.08054, 0.3845, 0.1295, 0.2067, 0.2259, 0.2874, 0.07341, 0.2892, 0.08055, 0.2067, 0.2259, 0.2892, 0.08055, 0.2919, 0.08686, 0.3202, 0.09208, 0.3235, 0.08686, 0.3845, 0.1295, 0.3164, 0.09598, 0.3202, 0.09208, 0.3845, 0.1295, 0.2067, 0.2259, 0.2919, 0.08686, 0.2952, 0.09208, 0.2067, 0.2259, 0.2952, 0.09208, 0.299, 0.09598, 0.3121, 0.0984, 0.3845, 0.1295, 0.3077, 0.09921, 0.2067, 0.2259, 0.299, 0.09598, 0.3033, 0.0984, 0.3033, 0.0984, 0.3077, 0.09921, 0.3845, 0.1295, 0.2067, 0.2259, 0.6765, 0.0369, 0.6739, 0.04321, 0.6155, 0.06164, 0.8256, 0.0078, 0.7048, 0.03167, 0.701, 0.02777, 0.8256, 0.0078, 0.701, 0.02777, 0.6967, 0.02536, 0.6765, 0.0369, 0.6155, 0.06164, 0.6798, 0.03167, 0.6879, 0.02536, 0.6836, 0.02777, 0.6155, 0.06164, 0.5768, 0.06164, 0.5, 0.0078, 0.6798, 0.03167, 0.6155, 0.06164, 0.6836, 0.02777, 0.8256, 0.0078, 0.6967, 0.02536, 0.6923, 0.02454, 0.5, 0.0078, 0.8256, 0.0078, 0.6923, 0.02454, 0.5, 0.0078, 0.6923, 0.02454, 0.6879, 0.02536, 0.7135, 0.06578, 0.8256, 0.0078, 0.7933, 0.2259, 0.7126, 0.07341, 0.6836, 0.09598, 0.6155, 0.1295, 0.6798, 0.09208, 0.6155, 0.06164, 0.6729, 0.04693, 0.672, 0.05034, 0.6155, 0.06164, 0.672, 0.05034, 0.6711, 0.05798, 0.7108, 0.04321, 0.8256, 0.0078, 0.7126, 0.05034, 0.672, 0.07341, 0.6739, 0.08055, 0.6155, 0.1295, 0.6155, 0.06164, 0.7126, 0.05034, 0.8256, 0.0078, 0.7135, 0.05798, 0.7135, 0.05798, 0.8256, 0.0078, 0.7135, 0.06578, 0.6155, 0.06164, 0.6711, 0.05798, 0.6711, 0.06578, 0.6155, 0.06164, 0.6711, 0.06578, 0.672, 0.07341, 0.8506, 0.01946, 0.851, 0.01946, 0.851, 0.1209, 0.8506, 0.1209, 0.8464, 0.4015, 0.8449, 0.4015, 0.8449, 0.3001, 0.8464, 0.3001, 0.6739, 0.08055, 0.6765, 0.08686, 0.6155, 0.1295, 0.7108, 0.08054, 0.7126, 0.07341, 0.7933, 0.2259, 0.6765, 0.08686, 0.6798, 0.09208, 0.6155, 0.1295, 0.7081, 0.08686, 0.7108, 0.08054, 0.7933, 0.2259, 0.7048, 0.09208, 0.7081, 0.08686, 0.7933, 0.2259, 0.6155, 0.1295, 0.6836, 0.09598, 0.6879, 0.0984, 0.6155, 0.1295, 0.6879, 0.0984, 0.6923, 0.09921, 0.701, 0.09598, 0.7048, 0.09208, 0.7933, 0.2259, 0.6967, 0.0984, 0.701, 0.09598, 0.7933, 0.2259, 0.6923, 0.09921, 0.6967, 0.0984, 0.7933, 0.2259, 0.6155, 0.1295, 0.8481, 0.1209, 0.8481, 0.01946, 0.8506, 0.01946, 0.8506, 0.1209, 0.4877, 0.4654, 0.4438, 0.4654, 0.4438, 0.4612, 0.4877, 0.4612, 0.3998, 0.4612, 0.4438, 0.4612, 0.4438, 0.4654, 0.3998, 0.4654, 0.273, 0.4612, 0.317, 0.4612, 0.317, 0.4654, 0.273, 0.4654, 0.3609, 0.4654, 0.317, 0.4654, 0.317, 0.4612, 0.3609, 0.4612, 0.4877, 0.02394, 0.4877, 0.4567, 0.4438, 0.4567, 0.4438, 0.02394, 0.06339, 0.02819, 0.1073, 0.02819, 0.1073, 0.1517, 0.1902, 0.4111, 0.1902, 0.7982, 0.1462, 0.7982, 0.1462, 0.4111, 0.7369, 0.669, 0.9919, 0.9898, 0.991, 0.9945, 0.9867, 1.0, 0.5, 1.0, 0.7245, 0.6761, 0.01946, 0.8025, 0.01946, 0.6789, 0.06339, 0.8025, 0.3609, 0.02394, 0.3609, 0.4567, 0.317, 0.4567, 0.317, 0.02394, 0.7245, 0.6761, 0.7369, 0.669, 0.9919, 0.9898, 0.991, 0.9945, 0.9867, 1.0, 0.5, 1.0, 0.1902, 0.4111, 0.1902, 0.02395, 0.2341, 0.02395, 0.2341, 0.4111, 0.01946, 0.01946, 0.06339, 0.01946, 0.06339, 0.02369, 0.01946, 0.02369, 0.01331, 1.0, 0.007662, 0.9959, 0.008988, 0.9945, 0.002339, 0.9866, 0.0, 0.9767, 0.003089, 0.9845, 1.0, 0.9767, 0.9977, 0.9866, 0.9969, 0.9845, 0.9923, 0.9959, 0.9867, 1.0, 0.991, 0.9945, 1.0, 0.9767, 0.9977, 0.9866, 0.9969, 0.9845, 0.9923, 0.9959, 0.9867, 1.0, 0.991, 0.9945, 0.01331, 1.0, 0.007662, 0.9959, 0.008988, 0.9945, 0.002339, 0.9866, 0.0, 0.9767, 0.003089, 0.9845, 0.4877, 0.02394, 0.4438, 0.02394, 0.4438, 0.01946, 0.4877, 0.01946, 0.06339, 0.02819, 0.01946, 0.02819, 0.01946, 0.02369, 0.06339, 0.02369, 0.1073, 0.02819, 0.06339, 0.02819, 0.06339, 0.02369, 0.1073, 0.02369, 0.4438, 0.02394, 0.3998, 0.02394, 0.3998, 0.01946, 0.4438, 0.01946, 0.1462, 0.7982, 0.1902, 0.7982, 0.1902, 0.8027, 0.1462, 0.8027, 0.4438, 0.4567, 0.4877, 0.4567, 0.4877, 0.4612, 0.4438, 0.4612, 0.3998, 0.4567, 0.4438, 0.4567, 0.4438, 0.4612, 0.3998, 0.4612, 0.1902, 0.7982, 0.2341, 0.7982, 0.2341, 0.8027, 0.1902, 0.8027, 0.01946, 0.8025, 0.06339, 0.8025, 0.06339, 0.807, 0.01946, 0.807, 0.317, 0.02394, 0.273, 0.02394, 0.273, 0.01946, 0.317, 0.01946, 0.3609, 0.02394, 0.317, 0.02394, 0.317, 0.01946, 0.3609, 0.01946, 0.06339, 0.8025, 0.1073, 0.8025, 0.1073, 0.807, 0.06339, 0.807, 0.273, 0.4567, 0.317, 0.4567, 0.317, 0.4612, 0.273, 0.4612, 0.1902, 0.02395, 0.1462, 0.02395, 0.1462, 0.01946, 0.1902, 0.01946, 0.2341, 0.02395, 0.1902, 0.02395, 0.1902, 0.01946, 0.2341, 0.01946, 0.317, 0.4567, 0.3609, 0.4567, 0.3609, 0.4612, 0.317, 0.4612, 0.2293, 0.5357, 0.2265, 0.558, 0.006682, 0.987, 0.003089, 0.9845, 0.0, 0.9767, -5.96e-08, 0.02332, 0.002339, 0.01343, 0.007662, 0.004099, 0.01331, 0.0, 0.1686, 0.0, 0.2032, 0.2337, 0.5266, 0.2333, 0.6145, 0.2333, 0.6145, 0.3208, 0.6145, 0.4083, 0.5266, 0.4083, 0.5266, 0.3208])
me_cube.materials.append(mat_cassetteface)
me_cube.materials.append(mat_basematerial)
me_cube.use_remesh_fix_poles = True
me_cube.use_remesh_preserve_attributes = False
me_cube.update()

# ---- objects
ob_cube_001 = bpy.data.objects.new('Cube.001', me_cube)

# ---- transforms, parenting, visibility, modifiers, constraints
ob_cube_001.location = (0.0, 0.0, 0.0)

# ---- collection membership
col_collection.objects.link(ob_cube_001)

# ---- scene / render settings (as saved in the file)
scene.frame_start = 1; scene.frame_end = 250; scene.frame_set(1)
scene.render.engine = 'BLENDER_EEVEE_NEXT'
scene.cycles.use_denoising = False
scene.cycles.samples = 128
scene.cycles.sampling_pattern = 'TABULATED_SOBOL'
scene.cycles.use_adaptive_sampling = False
scene.cycles.use_light_tree = False
scene.view_settings.view_transform = 'Filmic'
bpy.context.view_layer.update()

# ---- added for rendering (the .blend has no active camera and no usable light): camera, sun
cam_auto = bpy.data.cameras.new('AutoCamera')
cam_auto.lens = 50.0
cam_auto.sensor_width = 36.0
cam_auto.clip_end = 1000.0
ob_auto_camera = bpy.data.objects.new('AutoCamera', cam_auto)
scene.collection.objects.link(ob_auto_camera)
ob_auto_camera.location = (1.11464, -1.33756, 0.891708)
ob_auto_camera.rotation_euler = (1.09748, -7.21219e-08, 0.694738)
scene.camera = ob_auto_camera
light_auto_sun = bpy.data.lights.new('AutoSun', 'SUN')
light_auto_sun.energy = 3.0
light_auto_sun.angle = 0.0523599
ob_auto_sun = bpy.data.objects.new('AutoSun', light_auto_sun)
scene.collection.objects.link(ob_auto_sun)
ob_auto_sun.rotation_euler = (0.872665, 0.174533, 0.523599)
bpy.context.view_layer.update()
